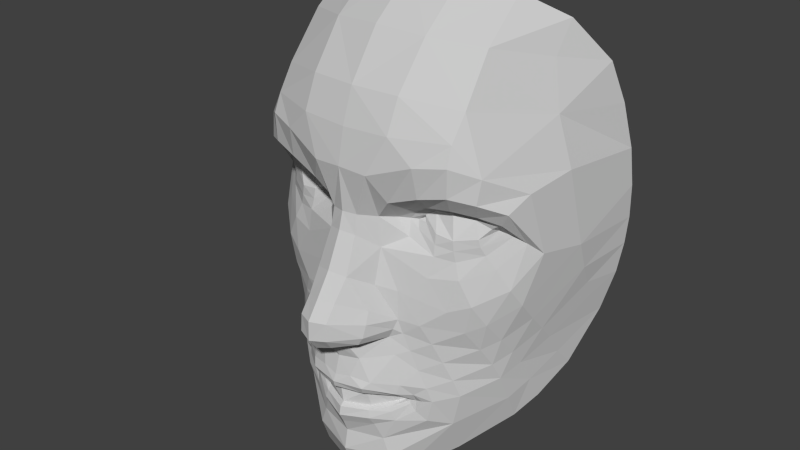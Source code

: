 # Source: face.blend  (saved by Blender 2.75.0; exported with 4.5.12 LTS)
import bpy
from mathutils import Matrix  # noqa: F401  (used for matrix-valued properties, if any)

bpy.ops.wm.read_factory_settings(use_empty=True)
scene = bpy.context.scene
scene.name = 'Scene'

# ---- collections
col_collection_1 = bpy.data.collections.new('Collection 1'); scene.collection.children.link(col_collection_1)

# ---- materials (node trees are filled in below, after node groups)
mat_06___default = bpy.data.materials.new('06 - Default')
mat_06___default.alpha_threshold = 0.0
mat_06___default.use_transparent_shadow = False
mat_06___default.diffuse_color = (0.5882, 0.5882, 0.5882, 1.0)
mat_06___default.specular_color = (0.898, 0.898, 0.898)
mat_06___default.roughness = 0.5
mat_material_001 = bpy.data.materials.new('Material.001')
mat_material_001.alpha_threshold = 0.0
mat_material_001.use_transparent_shadow = False
mat_material_001.diffuse_color = (0.64, 0.64, 0.64, 1.0)
mat_material_001.specular_color = (0.5, 0.5, 0.5)
mat_material_001.roughness = 0.5
mat_material_001.specular_intensity = 1.0

# ---- node groups
ng_auto_smooth = bpy.data.node_groups.new('Auto Smooth', 'GeometryNodeTree')
_s = ng_auto_smooth.interface.new_socket(name='Geometry', in_out='OUTPUT', socket_type='NodeSocketGeometry')
_s = ng_auto_smooth.interface.new_socket(name='Geometry', in_out='INPUT', socket_type='NodeSocketGeometry')
_s = ng_auto_smooth.interface.new_socket(name='Angle', in_out='INPUT', socket_type='NodeSocketFloat')
_s.subtype = 'ANGLE'
_s.min_value = 0.0
_s.max_value = 3.142
ng_auto_smooth.is_modifier = True
_N = ng_auto_smooth.nodes; _L = ng_auto_smooth.links
n0 = _N.new('NodeGroupOutput'); n0.name = 'Group Output'; n0.location = (480, -100)
n1 = _N.new('NodeGroupInput'); n1.name = 'Group Input'; n1.location = (-420, -300)
n2 = _N.new('NodeGroupInput'); n2.name = 'Group Input.001'; n2.location = (-60, -100)
n3 = _N.new('GeometryNodeSetShadeSmooth'); n3.name = 'Set Shade Smooth'; n3.location = (120, -100)
n3.domain = 'EDGE'
n4 = _N.new('GeometryNodeSetShadeSmooth'); n4.name = 'Set Shade Smooth.001'; n4.location = (300, -100)
n5 = _N.new('GeometryNodeInputMeshEdgeAngle'); n5.name = 'Edge Angle'; n5.location = (-420, -220)
n6 = _N.new('GeometryNodeInputEdgeSmooth'); n6.name = 'Is Edge Smooth'; n6.location = (-60, -160)
n7 = _N.new('GeometryNodeInputShadeSmooth'); n7.name = 'Is Face Smooth'; n7.location = (-240, -340)
n8 = _N.new('FunctionNodeBooleanMath'); n8.name = 'Boolean Math'; n8.location = (-60, -220)
n9 = _N.new('FunctionNodeCompare'); n9.name = 'Compare'; n9.location = (-240, -180)
n9.operation = 'LESS_EQUAL'
_L.new(n5.outputs[0], n9.inputs[0])
_L.new(n4.outputs[0], n0.inputs[0])
_L.new(n1.outputs[1], n9.inputs[1])
_L.new(n9.outputs[0], n8.inputs[0])
_L.new(n7.outputs[0], n8.inputs[1])
_L.new(n2.outputs[0], n3.inputs[0])
_L.new(n6.outputs[0], n3.inputs[1])
_L.new(n3.outputs[0], n4.inputs[0])
_L.new(n8.outputs[0], n3.inputs[2])
n0.is_active_output = True

# ---- material node trees

# ---- world
world_world = bpy.data.worlds.new('World'); scene.world = world_world
world_world.color = (0.05088, 0.05088, 0.05088)
world_world.use_sun_shadow = False
world_world.sun_shadow_jitter_overblur = 0.0
world_world.cycles.sampling_method = 'MANUAL'
world_world.cycles.sample_map_resolution = 256

# ---- meshes
me_head_001 = bpy.data.meshes.new('Head.001')
me_head_001.from_pydata([(0.1182, 0.1052, -0.5897), (0.3185, 0.3121, -0.4287), (0.3501, 0.3671, -0.3836), (0.3822, 0.4464, -0.3111), (0.1195, 0.3172, 0.6298), (0.3286, 0.4387, 0.5511), (0.2381, 0.3678, 0.6051), (0.4104, 0.53, -0.1863), (0.4293, 0.5725, 0.2308), (0.4374, 0.5792, 0.1364), (0.4383, 0.5802, 0.05378), (0.4362, 0.5724, -0.01401), (0.4289, 0.5588, -0.08916), (0.4126, 0.5495, 0.345), (0.3908, 0.5159, 0.447), (0.229, 0.2083, -0.5102), (-0.1182, 0.1052, -0.5897), (-0.3185, 0.3121, -0.4287), (-0.3501, 0.3671, -0.3836), (-0.3822, 0.4464, -0.3111), (-0.1195, 0.3172, 0.6298), (0.0, 0.2955, 0.6365), (-0.3286, 0.4387, 0.5511), (-0.2381, 0.3678, 0.6051), (-0.4104, 0.53, -0.1863), (-0.4293, 0.5725, 0.2308), (-0.4374, 0.5792, 0.1364), (-0.4383, 0.5802, 0.05378), (-0.4362, 0.5724, -0.01401), (-0.4289, 0.5588, -0.08916), (-0.4126, 0.5495, 0.345), (-0.3908, 0.5159, 0.447), (-0.229, 0.2083, -0.5102), (0.0, 0.07017, -0.6053)], [], [(11, 12, 29), (27, 10, 11), (26, 8, 9), (6, 14, 13), (14, 6, 5), (8, 21, 4), (30, 23, 20), (23, 31, 22), (20, 25, 30), (10, 27, 26), (11, 29, 28), (3, 19, 24), (1, 17, 18), (33, 16, 32), (15, 0, 33), (17, 1, 15), (19, 3, 2), (24, 12, 7), (26, 9, 10), (4, 6, 13), (8, 25, 21), (23, 30, 31), (11, 28, 27), (2, 18, 19), (15, 33, 32), (18, 2, 1), (24, 29, 12), (8, 4, 13), (20, 21, 25), (15, 32, 17), (24, 7, 3), (8, 26, 25)])
_uv = me_head_001.uv_layers.new(name='UVMap')
_uv.uv.foreach_set('vector', [0.9476, 0.3432, 0.9069, 0.2798, 0.9588, 0.3946, 0.9916, 0.4984, 0.9588, 0.3946, 0.9476, 0.3432, 1.0, 0.5611, 0.9916, 0.4984, 0.9782, 0.4416, 0.0, 0.0, 0.9974, 0.6755, 1.0, 0.5611, 0.9974, 0.6755, 0.0, 0.0, 0.0, 0.0, 0.9916, 0.4984, 0.6039, 0.942, 0.7502, 0.9184, 0.9755, 0.7776, 0.6039, 0.942, 0.5, 0.9455, 0.6039, 0.942, 0.9103, 0.7978, 0.0, 0.0, 0.5, 0.9455, 0.9974, 0.6755, 0.9755, 0.7776, 0.9588, 0.3946, 0.9916, 0.4984, 1.0, 0.5611, 0.9476, 0.3432, 0.9588, 0.3946, 0.9782, 0.4416, 0.8443, 0.1484, 0.9069, 0.2798, 0.9476, 0.3432, 0.7252, 0.06365, 0.8443, 0.1484, 0.8749, 0.197, 0.6162, 0.01041, 0.7252, 0.06365, 0.8132, 0.1182, 0.6162, 0.01041, 0.5, 0.0, 0.6162, 0.01041, 0.8443, 0.1484, 0.7252, 0.06365, 0.6162, 0.01041, 0.9069, 0.2798, 0.8443, 0.1484, 0.8132, 0.1182, 0.9476, 0.3432, 0.9069, 0.2798, 0.8749, 0.197, 1.0, 0.5611, 0.9782, 0.4416, 0.9588, 0.3946, 0.7502, 0.9184, 0.0, 0.0, 1.0, 0.5611, 0.9916, 0.4984, 0.9974, 0.6755, 0.6039, 0.942, 0.6039, 0.942, 0.9755, 0.7776, 0.9103, 0.7978, 0.9476, 0.3432, 0.9782, 0.4416, 0.9916, 0.4984, 0.8132, 0.1182, 0.8749, 0.197, 0.9069, 0.2798, 0.6162, 0.01041, 0.6162, 0.01041, 0.8132, 0.1182, 0.8749, 0.197, 0.8132, 0.1182, 0.7252, 0.06365, 0.9476, 0.3432, 0.9588, 0.3946, 0.9069, 0.2798, 0.9916, 0.4984, 0.7502, 0.9184, 1.0, 0.5611, 0.5, 0.9455, 0.6039, 0.942, 0.9974, 0.6755, 0.6162, 0.01041, 0.8132, 0.1182, 0.8443, 0.1484, 0.9476, 0.3432, 0.8749, 0.197, 0.8443, 0.1484, 0.9916, 0.4984, 1.0, 0.5611, 0.9974, 0.6755])
_ca = me_head_001.color_attributes.new('Col', 'BYTE_COLOR', 'CORNER')
_ca.data.foreach_set('color', [1.0, 1.0, 1.0, 1.0, 1.0, 1.0, 1.0, 1.0, 1.0, 1.0, 1.0, 1.0, 1.0, 1.0, 1.0, 1.0, 1.0, 1.0, 1.0, 1.0, 1.0, 1.0, 1.0, 1.0, 1.0, 1.0, 1.0, 1.0, 1.0, 1.0, 1.0, 1.0, 1.0, 1.0, 1.0, 1.0, 1.0, 1.0, 1.0, 1.0, 1.0, 1.0, 1.0, 1.0, 1.0, 1.0, 1.0, 1.0, 1.0, 1.0, 1.0, 1.0, 1.0, 1.0, 1.0, 1.0, 1.0, 1.0, 1.0, 1.0, 1.0, 1.0, 1.0, 1.0, 1.0, 1.0, 1.0, 1.0, 1.0, 1.0, 1.0, 1.0, 1.0, 1.0, 1.0, 1.0, 1.0, 1.0, 1.0, 1.0, 1.0, 1.0, 1.0, 1.0, 1.0, 1.0, 1.0, 1.0, 1.0, 1.0, 1.0, 1.0, 1.0, 1.0, 1.0, 1.0, 1.0, 1.0, 1.0, 1.0, 1.0, 1.0, 1.0, 1.0, 1.0, 1.0, 1.0, 1.0, 1.0, 1.0, 1.0, 1.0, 1.0, 1.0, 1.0, 1.0, 1.0, 1.0, 1.0, 1.0, 1.0, 1.0, 1.0, 1.0, 1.0, 1.0, 1.0, 1.0, 1.0, 1.0, 1.0, 1.0, 1.0, 1.0, 1.0, 1.0, 1.0, 1.0, 1.0, 1.0, 1.0, 1.0, 1.0, 1.0, 1.0, 1.0, 1.0, 1.0, 1.0, 1.0, 1.0, 1.0, 1.0, 1.0, 1.0, 1.0, 1.0, 1.0, 1.0, 1.0, 1.0, 1.0, 1.0, 1.0, 1.0, 1.0, 1.0, 1.0, 1.0, 1.0, 1.0, 1.0, 1.0, 1.0, 1.0, 1.0, 1.0, 1.0, 1.0, 1.0, 1.0, 1.0, 1.0, 1.0, 1.0, 1.0, 1.0, 1.0, 1.0, 1.0, 1.0, 1.0, 1.0, 1.0, 1.0, 1.0, 1.0, 1.0, 1.0, 1.0, 1.0, 1.0, 1.0, 1.0, 1.0, 1.0, 1.0, 1.0, 1.0, 1.0, 1.0, 1.0, 1.0, 1.0, 1.0, 1.0, 1.0, 1.0, 1.0, 1.0, 1.0, 1.0, 1.0, 1.0, 1.0, 1.0, 1.0, 1.0, 1.0, 1.0, 1.0, 1.0, 1.0, 1.0, 1.0, 1.0, 1.0, 1.0, 1.0, 1.0, 1.0, 1.0, 1.0, 1.0, 1.0, 1.0, 1.0, 1.0, 1.0, 1.0, 1.0, 1.0, 1.0, 1.0, 1.0, 1.0, 1.0, 1.0, 1.0, 1.0, 1.0, 1.0, 1.0, 1.0, 1.0, 1.0, 1.0, 1.0, 1.0, 1.0, 1.0, 1.0, 1.0, 1.0, 1.0, 1.0, 1.0, 1.0, 1.0, 1.0, 1.0, 1.0, 1.0, 1.0, 1.0, 1.0, 1.0, 1.0, 1.0, 1.0, 1.0, 1.0, 1.0, 1.0, 1.0, 1.0, 1.0, 1.0, 1.0, 1.0, 1.0, 1.0, 1.0, 1.0, 1.0, 1.0, 1.0, 1.0, 1.0, 1.0, 1.0, 1.0, 1.0, 1.0, 1.0, 1.0, 1.0, 1.0, 1.0, 1.0, 1.0, 1.0, 1.0, 1.0, 1.0, 1.0, 1.0, 1.0, 1.0, 1.0, 1.0, 1.0, 1.0, 1.0, 1.0, 1.0, 1.0, 1.0, 1.0, 1.0, 1.0, 1.0, 1.0, 1.0, 1.0, 1.0, 1.0, 1.0, 1.0, 1.0, 1.0, 1.0, 1.0, 1.0, 1.0, 1.0, 1.0, 1.0, 1.0, 1.0, 1.0, 1.0, 1.0, 1.0, 1.0, 1.0, 1.0, 1.0, 1.0, 1.0, 1.0, 1.0, 1.0, 1.0, 1.0, 1.0, 1.0, 1.0, 1.0, 1.0, 1.0, 1.0, 1.0, 1.0])
me_head_001.materials.append(mat_06___default)
me_head_001.use_remesh_preserve_volume = False
me_head_001.use_remesh_preserve_attributes = False
me_head_001.use_mirror_vertex_groups = False
me_head_001.update()
me_plane = bpy.data.meshes.new('Plane')
me_plane.from_pydata([(0.3097, 0.2225, 0.1162), (0.1422, 0.1754, 0.1135), (0.3052, 0.2018, 0.1258), (0.2322, 0.1574, 0.1568), (0.2297, 0.1619, 0.0869), (0.1831, 0.1599, 0.148), (0.1857, 0.1567, 0.09272), (0.1514, 0.1625, 0.1273), (0.1511, 0.1652, 0.1068), (0.2797, 0.1889, 0.09599), (0.2772, 0.181, 0.1459), (0.1482, 0.1247, -0.3458), (0.1219, 0.09275, -0.3365), (0.1066, 0.09434, -0.3661), (0.0665, 0.0492, -0.3302), (0.0663, 0.06757, -0.3813), (0.0, 0.03031, -0.3293), (0.0, 0.03881, -0.3829), (0.1419, 0.1205, -0.3524), (0.1411, 0.1134, -0.342)], [], [(4, 9, 10), (4, 3, 5), (6, 5, 7), (9, 0, 2), (1, 8, 7), (18, 19, 12), (13, 12, 14), (17, 15, 14), (18, 11, 19), (18, 12, 13), (15, 13, 14), (16, 17, 14), (10, 9, 2), (3, 4, 10), (6, 4, 5), (8, 6, 7)])
me_plane.use_remesh_preserve_volume = False
me_plane.use_remesh_preserve_attributes = False
me_plane.use_mirror_vertex_groups = False
me_plane.update()
me_head = bpy.data.meshes.new('Head')
me_head.from_pydata([(3.4e-09, -0.03923, -0.05952), (0.03815, -0.02312, -0.06365), (0.03849, -0.05281, -0.1046), (1.712e-09, -0.06995, -0.1035), (0.09298, 0.02114, -0.1199), (5.531e-09, 7.614e-09, 1.523e-08), (0.03853, -0.05611, -0.149), (1.035e-09, -0.07161, -0.1535), (1.49e-09, -0.04713, -0.1848), (0.03386, -0.03478, -0.1775), (0.08027, 0.007969, -0.1711), (0.0915, 0.01108, -0.1514), (2.669e-09, -0.01097, -0.1953), (0.01467, -0.009363, -0.1903), (3.479e-09, 0.01697, -0.2085), (0.03079, 0.0237, -0.201), (0.04243, 0.0141, -0.008568), (0.07683, 0.07184, -0.0414), (0.1212, 0.1007, -0.05466), (0.2343, 0.1383, -0.08553), (0.2219, 0.1442, -0.2308), (0.2906, 0.1963, -0.1915), (0.3065, 0.2255, -0.2407), (0.1761, 0.1131, -0.1329), (0.1349, 0.102, -0.1632), (0.1935, 0.1192, -0.3033), (0.173, 0.1134, -0.2579), (0.242, 0.1579, -0.2794), (0.2683, 0.1633, -0.1395), (0.2002, 0.1286, -0.1803), (0.1532, 0.1068, -0.2071), (0.316, 0.2482, -0.2869), (0.2565, 0.1701, -0.3244), (0.2062, 0.1266, -0.3399), (0.1942, 0.1226, -0.398), (0.2384, 0.1678, -0.4121), (0.1529, 0.1108, -0.3605), (0.166, 0.1165, -0.3478), (0.1568, 0.1003, -0.3375), (0.1679, 0.1115, -0.3756), (0.07556, 0.02149, -0.3043), (-0.0002223, 0.005393, -0.3067), (0.1389, 0.07301, -0.3195), (0.1419, 0.1205, -0.3524), (0.1482, 0.1247, -0.3458), (0.1541, 0.1184, -0.346), (0.1411, 0.1134, -0.342), (0.1494, 0.1046, -0.3394), (0.1474, 0.1142, -0.3538), (0.06631, 0.06757, -0.3813), (0.1325, 0.07901, -0.3287), (0.1219, 0.09275, -0.3365), (0.1813, 0.1171, -0.3445), (0.1675, 0.1033, -0.3243), (0.07724, 0.06353, -0.4293), (0.1441, 0.07972, -0.2947), (0.116, 0.08127, -0.385), (0.0726, 0.02867, -0.321), (6.775e-10, 0.008766, -0.3211), (0.08932, 0.0363, -0.2892), (0.0665, 0.0492, -0.3302), (1.281e-09, 0.03031, -0.3293), (1.669e-09, 0.01367, -0.2889), (0.125, 0.0862, -0.2197), (0.05536, 0.0376, -0.2347), (3.173e-09, 0.02751, -0.2425), (0.1074, 0.0861, -0.1759), (0.1186, 0.08671, -0.1511), (0.1182, 0.1052, -0.5897), (0.3185, 0.3121, -0.4287), (0.3208, 0.2788, -0.3585), (0.3501, 0.3671, -0.3836), (0.3452, 0.332, -0.3205), (0.3822, 0.4464, -0.3111), (0.3749, 0.4023, -0.2628), (0.1195, 0.3172, 0.6298), (-1.496e-08, 0.2955, 0.6365), (0.3286, 0.4387, 0.5511), (0.2381, 0.3678, 0.6051), (0.4104, 0.53, -0.1863), (0.3968, 0.3646, 0.2382), (0.4293, 0.5725, 0.2308), (0.4374, 0.5792, 0.1364), (0.4383, 0.5802, 0.05378), (0.4087, 0.4789, -0.1254), (0.4097, 0.4557, -0.08167), (0.4362, 0.5724, -0.01401), (0.4289, 0.5588, -0.08916), (0.4126, 0.5495, 0.345), (0.3253, 0.3885, 0.4758), (0.3908, 0.5159, 0.447), (0.229, 0.2083, -0.5102), (0.09584, 0.0751, -0.4704), (0.1384, 0.1568, 0.1366), (0.1102, 0.16, 0.1075), (0.1363, 0.1573, 0.08889), (0.1861, 0.1517, 0.06724), (0.2323, 0.161, 0.06182), (0.2843, 0.1906, 0.07763), (0.3215, 0.231, 0.1103), (0.3184, 0.2049, 0.1346), (0.2335, 0.156, 0.1701), (0.08922, 0.1424, 0.1102), (0.122, 0.1284, 0.1457), (0.1201, 0.1434, 0.06988), (0.1891, 0.145, 0.04055), (0.2381, 0.1622, 0.0356), (0.2947, 0.1978, 0.05669), (0.3367, 0.2433, 0.1024), (0.3318, 0.2005, 0.1421), (0.2398, 0.1341, 0.174), (0.1514, 0.1625, 0.1273), (0.1288, 0.1678, 0.1081), (0.1511, 0.1652, 0.1068), (0.1857, 0.1567, 0.09272), (0.2297, 0.1619, 0.0869), (0.2797, 0.1889, 0.09599), (0.3097, 0.2225, 0.1162), (0.3052, 0.2018, 0.1258), (0.2322, 0.1574, 0.1568), (0.1422, 0.1754, 0.1135), (0.06559, 0.101, 0.1195), (0.1087, 0.08099, 0.1725), (0.1832, 0.1295, -0.01051), (0.2538, 0.1545, -0.003445), (0.3189, 0.207, 0.02742), (0.3622, 0.2591, 0.0862), (0.3523, 0.1931, 0.1768), (0.2523, 0.1046, 0.217), (0.03619, 0.05285, 0.08164), (0.03409, 0.06244, 0.1289), (0.07497, 0.09676, 0.04581), (0.07284, 0.04767, 0.2393), (0.2539, 0.1017, 0.288), (7.55e-09, 0.04032, 0.08837), (7.952e-09, 0.05193, 0.1313), (6.554e-09, 0.04321, 0.2437), (0.2511, 0.12, 0.3352), (0.1189, 0.06785, 0.3357), (5.598e-09, 0.06122, 0.3326), (0.12, 0.1039, 0.4175), (0.1235, 0.1888, 0.5276), (0.2449, 0.2501, 0.5119), (0.2533, 0.163, 0.3979), (0.3564, 0.3653, 0.3587), (-1.496e-08, 0.09193, 0.4192), (-1.496e-08, 0.1736, 0.5359), (0.3701, 0.2486, 0.2128), (0.3888, 0.2879, 0.05843), (0.3496, 0.2205, -0.02266), (0.285, 0.1628, -0.06441), (0.309, 0.1913, -0.1166), (0.3245, 0.2308, -0.1683), (0.3338, 0.266, -0.2148), (0.3385, 0.2954, -0.2569), (0.3632, 0.2512, -0.06963), (0.3705, 0.3317, -0.1653), (0.3719, 0.3637, -0.2045), (0.367, 0.2932, -0.1213), (0.4166, 0.3992, 0.04559), (0.4146, 0.4276, -0.02746), (0.111, 0.08619, -0.3732), (0.06772, 0.05554, -0.3893), (0.1136, 0.07705, -0.5194), (0.1066, 0.09434, -0.3661), (0.07113, 0.05058, -0.4087), (2.191e-10, 0.03881, -0.3829), (-3.393e-10, 0.02709, -0.392), (-1.297e-09, 0.03551, -0.4403), (-3.271e-09, 0.03931, -0.5273), (-4.417e-09, 0.07017, -0.6053), (-1.814e-09, 0.04961, -0.4751), (0.1831, 0.1599, 0.148), (0.1823, 0.1564, 0.16), (0.1852, 0.08847, 0.2017), (0.1813, 0.1314, 0.1643), (0.2905, 0.1671, 0.1615), (0.2798, 0.1795, 0.1583), (0.3045, 0.1411, 0.2032), (0.2772, 0.181, 0.1459), (0.3099, 0.1506, 0.263), (0.1795, 0.07489, 0.2777), (0.1266, 0.08467, -0.4083), (-1.022e-09, 0.02269, -0.4152), (0.04027, 0.02056, -0.282), (0.08798, 0.03624, -0.09029), (0.125, 0.09647, -0.1272)], [], [(1, 0, 3), (3, 2, 1), (129, 134, 5), (5, 16, 129), (131, 129, 16), (16, 17, 131), (2, 3, 7), (7, 6, 2), (2, 6, 11), (11, 4, 2), (7, 8, 9), (9, 6, 7), (6, 9, 10), (10, 11, 6), (13, 9, 8), (8, 12, 13), (15, 13, 12), (12, 14, 15), (10, 9, 13), (13, 15, 10), (5, 0, 1), (1, 16, 5), (18, 131, 17), (123, 131, 18), (19, 123, 18), (18, 23, 19), (20, 27, 22), (22, 21, 20), (26, 25, 27), (27, 20, 26), (21, 28, 29), (29, 20, 21), (20, 29, 30), (30, 26, 20), (31, 22, 27), (27, 32, 31), (32, 27, 25), (25, 33, 32), (70, 31, 32), (32, 35, 70), (35, 32, 33), (33, 34, 35), (42, 38, 53, 55), (54, 168, 171, 92), (54, 92, 182), (36, 56, 182, 39), (42, 55, 59, 40), (37, 52, 53, 38), (48, 36, 37, 45), (44, 43, 48, 45), (51, 46, 47, 50), (47, 46, 44, 45), (50, 42, 40, 57), (47, 38, 42, 50), (45, 37, 38, 47), (51, 50, 57, 60), (37, 36, 39, 52), (57, 40, 41, 58), (60, 57, 58, 61), (39, 34, 33), (33, 52, 39), (53, 52, 33), (33, 25, 53), (55, 53, 25), (25, 26, 55), (26, 30, 63), (63, 55, 26), (64, 59, 63), (59, 55, 63), (41, 40, 184), (41, 184, 62), (66, 63, 30), (30, 24, 66), (64, 63, 66), (66, 15, 64), (14, 65, 64), (64, 15, 14), (24, 30, 29), (29, 23, 24), (23, 29, 28), (28, 19, 23), (66, 11, 10), (10, 15, 66), (67, 66, 24), (169, 163, 92, 171), (62, 184, 65), (91, 69, 70), (70, 35, 91), (69, 71, 72), (72, 70, 69), (73, 74, 72), (72, 71, 73), (82, 81, 80), (80, 159, 82), (83, 82, 159), (159, 160, 83), (85, 84, 87), (87, 86, 85), (74, 73, 79), (144, 80, 81), (81, 88, 144), (144, 88, 90), (90, 89, 144), (92, 34, 182), (11, 67, 4), (66, 67, 11), (40, 59, 184), (35, 163, 68), (68, 91, 35), (93, 103, 102), (102, 94, 93), (105, 96, 95), (95, 104, 105), (97, 96, 105), (105, 106, 97), (98, 107, 108), (108, 99, 98), (99, 108, 109), (109, 100, 99), (144, 180, 80), (111, 93, 94), (94, 112, 111), (96, 114, 113), (113, 95, 96), (115, 114, 96), (96, 97, 115), (117, 116, 98), (98, 99, 117), (111, 112, 120), (101, 173, 172, 119), (128, 174, 175, 110), (94, 102, 104), (104, 95, 94), (112, 94, 95), (95, 113, 112), (107, 98, 97), (97, 106, 107), (98, 116, 115), (115, 97, 98), (173, 93, 111, 172), (101, 110, 175, 173), (102, 103, 122), (122, 121, 102), (105, 104, 131), (131, 123, 105), (106, 105, 123), (123, 124, 106), (108, 107, 125), (125, 126, 108), (109, 108, 126), (126, 127, 109), (173, 175, 103, 93), (128, 178, 180, 133), (104, 102, 121), (121, 131, 104), (107, 106, 124), (124, 125, 107), (130, 129, 131), (131, 121, 130), (132, 130, 121), (121, 122, 132), (178, 127, 147, 180), (147, 80, 180), (135, 134, 129), (129, 130, 135), (136, 135, 130), (130, 132, 136), (137, 143, 140), (140, 138, 137), (180, 144, 143), (143, 137, 180), (138, 140, 145), (145, 139, 138), (141, 140, 143), (143, 142, 141), (142, 143, 144), (144, 89, 142), (145, 140, 141), (141, 146, 145), (77, 78, 142), (89, 77, 142), (76, 146, 141), (141, 75, 76), (127, 126, 148), (148, 147, 127), (149, 148, 126), (126, 125, 149), (150, 149, 125), (125, 124, 150), (19, 150, 124), (124, 123, 19), (150, 19, 28), (28, 151, 150), (152, 21, 22), (22, 153, 152), (151, 28, 21), (21, 152, 151), (153, 22, 31), (31, 154, 153), (31, 70, 72), (72, 154, 31), (149, 150, 151), (151, 155, 149), (158, 152, 153), (153, 156, 158), (155, 151, 152), (152, 158, 155), (156, 153, 154), (154, 157, 156), (154, 72, 74), (74, 157, 154), (148, 149, 155), (155, 159, 148), (160, 158, 156), (156, 85, 160), (159, 155, 158), (158, 160, 159), (85, 156, 157), (157, 84, 85), (157, 74, 79), (79, 84, 157), (147, 148, 159), (159, 80, 147), (100, 118, 117), (117, 99, 100), (186, 17, 185), (160, 85, 86), (86, 83, 160), (141, 142, 78), (78, 75, 141), (89, 90, 77), (36, 48, 161, 56), (35, 34, 92), (92, 163, 35), (64, 184, 59), (184, 64, 65), (120, 112, 113), (138, 139, 136), (136, 132, 138), (138, 132, 181), (122, 174, 181, 132), (174, 122, 103, 175), (127, 178, 176, 109), (176, 177, 100, 109), (179, 118, 100, 177), (178, 128, 110, 176), (110, 101, 177, 176), (119, 179, 177, 101), (138, 181, 137), (133, 180, 137), (133, 137, 181), (174, 128, 133, 181), (34, 39, 182), (84, 79, 87), (43, 164, 161, 48), (170, 68, 163, 169), (185, 1, 2), (2, 4, 185), (16, 1, 185), (185, 17, 16), (17, 186, 18), (23, 18, 186), (186, 24, 23), (165, 54, 182, 56), (162, 165, 56, 161), (165, 183, 168, 54), (183, 165, 162, 167), (167, 162, 49, 166), (24, 186, 67), (4, 67, 186), (186, 185, 4), (162, 161, 164, 49)])
_uv = me_head.uv_layers.new(name='UVMap')
_uv.uv.foreach_set('vector', [0.5375, 0.3626, 0.5, 0.3654, 0.5, 0.3359, 0.5, 0.3359, 0.5379, 0.3352, 0.5375, 0.3626, 0.5356, 0.4599, 0.5, 0.4644, 0.5, 0.4052, 0.5, 0.4052, 0.5417, 0.3995, 0.5356, 0.4599, 0.5869, 0.4381, 0.5356, 0.4599, 0.5417, 0.3995, 0.5417, 0.3995, 0.5887, 0.3775, 0.5869, 0.4381, 0.5379, 0.3352, 0.5, 0.3359, 0.5, 0.3024, 0.5, 0.3024, 0.5379, 0.3055, 0.5379, 0.3352, 0.5379, 0.3352, 0.5379, 0.3055, 0.59, 0.3039, 0.59, 0.3039, 0.5914, 0.325, 0.5379, 0.3352, 0.5, 0.3024, 0.5, 0.2815, 0.5333, 0.2864, 0.5333, 0.2864, 0.5379, 0.3055, 0.5, 0.3024, 0.5379, 0.3055, 0.5333, 0.2864, 0.5789, 0.2907, 0.5789, 0.2907, 0.59, 0.3039, 0.5379, 0.3055, 0.5144, 0.2778, 0.5333, 0.2864, 0.5, 0.2815, 0.5, 0.2815, 0.5, 0.2745, 0.5144, 0.2778, 0.5303, 0.2707, 0.5144, 0.2778, 0.5, 0.2745, 0.5, 0.2745, 0.5, 0.2657, 0.5303, 0.2707, 0.5333, 0.2864, 0.5144, 0.2778, 0.0, 0.0, 0.5303, 0.2707, 0.5789, 0.2907, 0.0, 0.0, 0.5, 0.4052, 0.5, 0.3654, 0.5375, 0.3626, 0.5375, 0.3626, 0.5417, 0.3995, 0.5, 0.4052, 0.5869, 0.4381, 0.5887, 0.3775, 0.6471, 0.3413, 0.6925, 0.401, 0.5869, 0.4381, 0.0, 0.0, 0.7357, 0.3476, 0.6925, 0.401, 0.6471, 0.3413, 0.6471, 0.3413, 0.6732, 0.3162, 0.7357, 0.3476, 0.7182, 0.2507, 0.738, 0.2182, 0.8014, 0.244, 0.8014, 0.244, 0.7858, 0.277, 0.7182, 0.2507, 0.6701, 0.2325, 0.6903, 0.2022, 0.738, 0.2182, 0.738, 0.2182, 0.7182, 0.2507, 0.6701, 0.2325, 0.7858, 0.277, 0.7639, 0.3118, 0.6968, 0.2845, 0.6968, 0.2845, 0.7182, 0.2507, 0.7858, 0.277, 0.7182, 0.2507, 0.6968, 0.2845, 0.6506, 0.2665, 0.6506, 0.2665, 0.6701, 0.2325, 0.7182, 0.2507, 0.8108, 0.2131, 0.8014, 0.244, 0.738, 0.2182, 0.738, 0.2182, 0.7522, 0.188, 0.8108, 0.2131, 0.7522, 0.188, 0.738, 0.2182, 0.6903, 0.2022, 0.6903, 0.2022, 0.7028, 0.1777, 0.7522, 0.188, 0.8154, 0.1652, 0.8108, 0.2131, 0.7522, 0.188, 0.7522, 0.188, 0.7345, 0.1294, 0.8154, 0.1652, 0.7345, 0.1294, 0.7522, 0.188, 0.7028, 0.1777, 0.7028, 0.1777, 0.691, 0.1387, 0.7345, 0.1294, 0.6393, 0.1891, 0.6537, 0.1784, 0.6647, 0.1881, 0.6417, 0.2079, 0.555, 0.1174, 0.5, 0.1105, 0.5, 0.08714, 0.5943, 0.09032, 0.555, 0.1174, 0.5943, 0.09032, 0.6134, 0.1303, 0.6544, 0.1646, 0.6218, 0.1498, 0.6134, 0.1303, 0.6651, 0.1538, 0.6393, 0.1891, 0.6417, 0.2079, 0.5691, 0.2178, 0.5743, 0.2015, 0.6633, 0.1724, 0.6783, 0.1746, 0.6647, 0.1881, 0.6537, 0.1784, 0.649, 0.1691, 0.6544, 0.1646, 0.6633, 0.1724, 0.6516, 0.1736, 0.6458, 0.1737, 0.6435, 0.17, 0.649, 0.1691, 0.6516, 0.1736, 0.6226, 0.1778, 0.6383, 0.1754, 0.6463, 0.1771, 0.633, 0.1829, 0.6463, 0.1771, 0.6383, 0.1754, 0.6458, 0.1737, 0.6516, 0.1736, 0.633, 0.1829, 0.6393, 0.1891, 0.5743, 0.2015, 0.5714, 0.1903, 0.6463, 0.1771, 0.6537, 0.1784, 0.6393, 0.1891, 0.633, 0.1829, 0.6516, 0.1736, 0.6633, 0.1724, 0.6537, 0.1784, 0.6463, 0.1771, 0.6226, 0.1778, 0.633, 0.1829, 0.5714, 0.1903, 0.5654, 0.1842, 0.6633, 0.1724, 0.6544, 0.1646, 0.6651, 0.1538, 0.6783, 0.1746, 0.5714, 0.1903, 0.5743, 0.2015, 0.5, 0.1997, 0.5, 0.1871, 0.5654, 0.1842, 0.5714, 0.1903, 0.5, 0.1871, 0.5, 0.1848, 0.6651, 0.1538, 0.691, 0.1387, 0.7028, 0.1777, 0.7028, 0.1777, 0.6783, 0.1746, 0.6651, 0.1538, 0.6647, 0.1881, 0.6783, 0.1746, 0.7028, 0.1777, 0.7028, 0.1777, 0.6903, 0.2022, 0.6647, 0.1881, 0.6417, 0.2079, 0.6647, 0.1881, 0.6903, 0.2022, 0.6903, 0.2022, 0.6701, 0.2325, 0.6417, 0.2079, 0.6701, 0.2325, 0.6506, 0.2665, 0.6229, 0.2581, 0.6229, 0.2581, 0.6417, 0.2079, 0.6701, 0.2325, 0.5544, 0.2481, 0.5544, 0.2481, 0.6229, 0.2581, 0.0, 0.0, 0.6417, 0.2079, 0.6229, 0.2581, 0.5, 0.1997, 0.5743, 0.2015, 0.5366, 0.215, 0.5, 0.1997, 0.5366, 0.215, 0.5, 0.2118, 0.6056, 0.2875, 0.6229, 0.2581, 0.6506, 0.2665, 0.6506, 0.2665, 0.6327, 0.296, 0.6056, 0.2875, 0.5544, 0.2481, 0.6229, 0.2581, 0.6056, 0.2875, 0.6056, 0.2875, 0.5303, 0.2707, 0.5544, 0.2481, 0.5, 0.2657, 0.5, 0.2429, 0.5544, 0.2481, 0.5544, 0.2481, 0.5303, 0.2707, 0.5, 0.2657, 0.6327, 0.296, 0.6506, 0.2665, 0.6968, 0.2845, 0.6968, 0.2845, 0.6732, 0.3162, 0.6327, 0.296, 0.6732, 0.3162, 0.6968, 0.2845, 0.7639, 0.3118, 0.7639, 0.3118, 0.7357, 0.3476, 0.6732, 0.3162, 0.6056, 0.2875, 0.59, 0.3039, 0.5789, 0.2907, 0.5789, 0.2907, 0.5303, 0.2707, 0.6056, 0.2875, 0.6221, 0.3064, 0.6056, 0.2875, 0.6327, 0.296, 0.5, 0.05219, 0.6117, 0.05748, 0.5943, 0.09032, 0.5, 0.08714, 0.0, 0.0, 0.5366, 0.215, 0.5, 0.2429, 0.7252, 0.06365, 0.8132, 0.1182, 0.8154, 0.1652, 0.8154, 0.1652, 0.7345, 0.1294, 0.7252, 0.06365, 0.8132, 0.1182, 0.8443, 0.1484, 0.8395, 0.1906, 0.8395, 0.1906, 0.8154, 0.1652, 0.8132, 0.1182, 0.8749, 0.197, 0.8657, 0.2293, 0.8395, 0.1906, 0.8395, 0.1906, 0.8443, 0.1484, 0.8749, 0.197, 0.9916, 0.4984, 1.0, 0.5611, 0.933, 0.5679, 0.933, 0.5679, 0.9402, 0.4357, 0.9916, 0.4984, 0.9782, 0.4416, 0.9916, 0.4984, 0.9402, 0.4357, 0.9402, 0.4357, 0.9328, 0.3871, 0.9782, 0.4416, 0.9216, 0.3506, 0.9116, 0.3209, 0.9476, 0.3432, 0.9476, 0.3432, 0.9588, 0.3946, 0.9216, 0.3506, 0.8657, 0.2293, 0.8749, 0.197, 0.9069, 0.2798, 0.92, 0.6989, 0.933, 0.5679, 1.0, 0.5611, 1.0, 0.5611, 0.9974, 0.6755, 0.92, 0.6989, 0.92, 0.6989, 0.9974, 0.6755, 0.9755, 0.7776, 0.9755, 0.7776, 0.9103, 0.7978, 0.92, 0.6989, 0.5943, 0.09032, 0.691, 0.1387, 0.6134, 0.1303, 0.0, 0.0, 0.5914, 0.325, 0.59, 0.3039, 0.6221, 0.3064, 0.0, 0.0, 0.6056, 0.2875, 0.5743, 0.2015, 0.5691, 0.2178, 0.5366, 0.215, 0.7345, 0.1294, 0.6117, 0.05748, 0.6162, 0.01041, 0.6162, 0.01041, 0.7252, 0.06365, 0.7345, 0.1294, 0.626, 0.4949, 0.6197, 0.5023, 0.5877, 0.4793, 0.5877, 0.4793, 0.6047, 0.4768, 0.626, 0.4949, 0.6862, 0.4336, 0.6837, 0.4523, 0.625, 0.4638, 0.625, 0.4638, 0.618, 0.4525, 0.6862, 0.4336, 0.7314, 0.4501, 0.6837, 0.4523, 0.6862, 0.4336, 0.6862, 0.4336, 0.735, 0.4308, 0.7314, 0.4501, 0.7881, 0.4625, 0.7957, 0.4466, 0.8335, 0.4748, 0.8335, 0.4748, 0.8198, 0.4815, 0.7881, 0.4625, 0.8198, 0.4815, 0.8335, 0.4748, 0.8268, 0.5037, 0.8268, 0.5037, 0.8134, 0.5012, 0.8198, 0.4815, 0.92, 0.6989, 0.8048, 0.5814, 0.933, 0.5679, 0.6324, 0.4882, 0.626, 0.4949, 0.6047, 0.4768, 0.6047, 0.4768, 0.6171, 0.4754, 0.6324, 0.4882, 0.6837, 0.4523, 0.6835, 0.4691, 0.6321, 0.4734, 0.6321, 0.4734, 0.625, 0.4638, 0.6837, 0.4523, 0.7292, 0.4669, 0.6835, 0.4691, 0.6837, 0.4523, 0.6837, 0.4523, 0.7314, 0.4501, 0.7292, 0.4669, 0.8087, 0.4866, 0.7821, 0.4756, 0.7881, 0.4625, 0.7881, 0.4625, 0.8198, 0.4815, 0.8087, 0.4866, 0.6324, 0.4882, 0.6171, 0.4754, 0.6277, 0.4782, 0.7268, 0.5187, 0.6794, 0.5075, 0.6801, 0.4993, 0.7255, 0.5099, 0.7481, 0.5508, 0.6821, 0.5406, 0.6786, 0.5123, 0.7341, 0.5217, 0.6047, 0.4768, 0.5877, 0.4793, 0.618, 0.4525, 0.618, 0.4525, 0.625, 0.4638, 0.6047, 0.4768, 0.6171, 0.4754, 0.6047, 0.4768, 0.625, 0.4638, 0.625, 0.4638, 0.6321, 0.4734, 0.6171, 0.4754, 0.7957, 0.4466, 0.7881, 0.4625, 0.7314, 0.4501, 0.7314, 0.4501, 0.735, 0.4308, 0.7957, 0.4466, 0.7881, 0.4625, 0.7821, 0.4756, 0.7292, 0.4669, 0.7292, 0.4669, 0.7314, 0.4501, 0.7881, 0.4625, 0.6794, 0.5075, 0.626, 0.4949, 0.6324, 0.4882, 0.6801, 0.4993, 0.7268, 0.5187, 0.7341, 0.5217, 0.6786, 0.5123, 0.6794, 0.5075, 0.5877, 0.4793, 0.6197, 0.5023, 0.6069, 0.5209, 0.6069, 0.5209, 0.5645, 0.4853, 0.5877, 0.4793, 0.6862, 0.4336, 0.618, 0.4525, 0.5869, 0.4381, 0.5869, 0.4381, 0.6925, 0.401, 0.6862, 0.4336, 0.735, 0.4308, 0.6862, 0.4336, 0.6925, 0.401, 0.6925, 0.401, 0.7496, 0.4035, 0.735, 0.4308, 0.8335, 0.4748, 0.7957, 0.4466, 0.8141, 0.4242, 0.8141, 0.4242, 0.8598, 0.4635, 0.8335, 0.4748, 0.8268, 0.5037, 0.8335, 0.4748, 0.8598, 0.4635, 0.8598, 0.4635, 0.858, 0.522, 0.8268, 0.5037, 0.6794, 0.5075, 0.6786, 0.5123, 0.6197, 0.5023, 0.626, 0.4949, 0.7481, 0.5508, 0.7992, 0.5415, 0.8048, 0.5814, 0.7497, 0.5981, 0.618, 0.4525, 0.5877, 0.4793, 0.5645, 0.4853, 0.5645, 0.4853, 0.5869, 0.4381, 0.618, 0.4525, 0.7957, 0.4466, 0.735, 0.4308, 0.7496, 0.4035, 0.7496, 0.4035, 0.8141, 0.4242, 0.7957, 0.4466, 0.5335, 0.4915, 0.5356, 0.4599, 0.5869, 0.4381, 0.5869, 0.4381, 0.5645, 0.4853, 0.5335, 0.4915, 0.5716, 0.5654, 0.5335, 0.4915, 0.5645, 0.4853, 0.5645, 0.4853, 0.6069, 0.5209, 0.5716, 0.5654, 0.7992, 0.5415, 0.858, 0.522, 0.8831, 0.5514, 0.8048, 0.5814, 0.8831, 0.5514, 0.933, 0.5679, 0.8048, 0.5814, 0.5, 0.4931, 0.5, 0.4644, 0.5356, 0.4599, 0.5356, 0.4599, 0.5335, 0.4915, 0.5, 0.4931, 0.5, 0.5684, 0.5, 0.4931, 0.5335, 0.4915, 0.5335, 0.4915, 0.5716, 0.5654, 0.5, 0.5684, 0.7512, 0.6445, 0.7536, 0.727, 0.6012, 0.7307, 0.6012, 0.7307, 0.6003, 0.6382, 0.7512, 0.6445, 0.92, 0.6989, 0.7536, 0.727, 0.0, 0.0, 0.7512, 0.6445, 0.8048, 0.5814, 0.0, 0.0, 0.6003, 0.6382, 0.6012, 0.7307, 0.5, 0.7313, 0.5, 0.7313, 0.5, 0.6358, 0.6003, 0.6382, 0.6056, 0.8503, 0.6012, 0.7307, 0.7536, 0.727, 0.7536, 0.727, 0.7526, 0.8354, 0.6056, 0.8503, 0.7526, 0.8354, 0.7536, 0.727, 0.92, 0.6989, 0.92, 0.6989, 0.9103, 0.7978, 0.7526, 0.8354, 0.5, 0.7313, 0.6012, 0.7307, 0.6056, 0.8503, 0.6056, 0.8503, 0.5, 0.8556, 0.5, 0.7313, 0.0, 0.0, 0.0, 0.0, 0.7526, 0.8354, 0.9103, 0.7978, 0.0, 0.0, 0.9103, 0.7978, 0.5, 0.9455, 0.5, 0.8556, 0.6056, 0.8503, 0.6056, 0.8503, 0.6039, 0.942, 0.5, 0.9455, 0.858, 0.522, 0.8598, 0.4635, 0.8941, 0.4445, 0.8941, 0.4445, 0.8831, 0.5514, 0.858, 0.522, 0.8446, 0.3902, 0.8941, 0.4445, 0.8598, 0.4635, 0.8598, 0.4635, 0.8141, 0.4242, 0.8446, 0.3902, 0.7803, 0.3623, 0.8446, 0.3902, 0.8141, 0.4242, 0.8141, 0.4242, 0.7496, 0.4035, 0.7803, 0.3623, 0.7357, 0.3476, 0.7803, 0.3623, 0.7496, 0.4035, 0.7496, 0.4035, 0.6925, 0.401, 0.7357, 0.3476, 0.7803, 0.3623, 0.7357, 0.3476, 0.7639, 0.3118, 0.7639, 0.3118, 0.8039, 0.3272, 0.7803, 0.3623, 0.8191, 0.2925, 0.7858, 0.277, 0.8014, 0.244, 0.8014, 0.244, 0.8283, 0.2614, 0.8191, 0.2925, 0.8039, 0.3272, 0.7639, 0.3118, 0.7858, 0.277, 0.7858, 0.277, 0.8191, 0.2925, 0.8039, 0.3272, 0.8283, 0.2614, 0.8014, 0.244, 0.8108, 0.2131, 0.8108, 0.2131, 0.8329, 0.2332, 0.8283, 0.2614, 0.8108, 0.2131, 0.8154, 0.1652, 0.8395, 0.1906, 0.8395, 0.1906, 0.8329, 0.2332, 0.8108, 0.2131, 0.8446, 0.3902, 0.7803, 0.3623, 0.8039, 0.3272, 0.8039, 0.3272, 0.8607, 0.3585, 0.8446, 0.3902, 0.8648, 0.3239, 0.8191, 0.2925, 0.8283, 0.2614, 0.8283, 0.2614, 0.8648, 0.2945, 0.8648, 0.3239, 0.8607, 0.3585, 0.8039, 0.3272, 0.8191, 0.2925, 0.8191, 0.2925, 0.8648, 0.3239, 0.8607, 0.3585, 0.8648, 0.2945, 0.8283, 0.2614, 0.8329, 0.2332, 0.8329, 0.2332, 0.8631, 0.2683, 0.8648, 0.2945, 0.8329, 0.2332, 0.8395, 0.1906, 0.8657, 0.2293, 0.8657, 0.2293, 0.8631, 0.2683, 0.8329, 0.2332, 0.8941, 0.4445, 0.8446, 0.3902, 0.8607, 0.3585, 0.8607, 0.3585, 0.9402, 0.4357, 0.8941, 0.4445, 0.9328, 0.3871, 0.8648, 0.3239, 0.8648, 0.2945, 0.8648, 0.2945, 0.9216, 0.3506, 0.9328, 0.3871, 0.9402, 0.4357, 0.8607, 0.3585, 0.8648, 0.3239, 0.8648, 0.3239, 0.9328, 0.3871, 0.9402, 0.4357, 0.9216, 0.3506, 0.8648, 0.2945, 0.8631, 0.2683, 0.8631, 0.2683, 0.9116, 0.3209, 0.9216, 0.3506, 0.8631, 0.2683, 0.8657, 0.2293, 0.9069, 0.2798, 0.9069, 0.2798, 0.9116, 0.3209, 0.8631, 0.2683, 0.8831, 0.5514, 0.8941, 0.4445, 0.9402, 0.4357, 0.9402, 0.4357, 0.933, 0.5679, 0.8831, 0.5514, 0.8134, 0.5012, 0.8033, 0.4971, 0.8087, 0.4866, 0.8087, 0.4866, 0.8198, 0.4815, 0.8134, 0.5012, 0.5887, 0.3775, 0.5865, 0.3448, 0.6229, 0.3201, 0.9328, 0.3871, 0.9216, 0.3506, 0.9588, 0.3946, 0.9588, 0.3946, 0.9782, 0.4416, 0.9328, 0.3871, 0.6056, 0.8503, 0.7526, 0.8354, 0.7502, 0.9184, 0.7502, 0.9184, 0.6039, 0.942, 0.6056, 0.8503, 0.9755, 0.7776, 0.0, 0.0, 0.9103, 0.7978, 0.6544, 0.1646, 0.649, 0.1691, 0.0, 0.0, 0.0, 0.0, 0.7345, 0.1294, 0.691, 0.1387, 0.5943, 0.09032, 0.5943, 0.09032, 0.6117, 0.05748, 0.7345, 0.1294, 0.0, 0.0, 0.5691, 0.2178, 0.5544, 0.2481, 0.0, 0.0, 0.0, 0.0, 0.5, 0.2429, 0.6277, 0.4782, 0.6171, 0.4754, 0.6321, 0.4734, 0.6003, 0.6382, 0.5, 0.6358, 0.5, 0.5684, 0.5, 0.5684, 0.5716, 0.5654, 0.6003, 0.6382, 0.6003, 0.6382, 0.5716, 0.5654, 0.6766, 0.5912, 0.6069, 0.5209, 0.6821, 0.5406, 0.6766, 0.5912, 0.5716, 0.5654, 0.6821, 0.5406, 0.6069, 0.5209, 0.6197, 0.5023, 0.6786, 0.5123, 0.858, 0.522, 0.7992, 0.5415, 0.7802, 0.5128, 0.8268, 0.5037, 0.7802, 0.5128, 0.7684, 0.5103, 0.8134, 0.5012, 0.8268, 0.5037, 0.7669, 0.5031, 0.8033, 0.4971, 0.8134, 0.5012, 0.7684, 0.5103, 0.7992, 0.5415, 0.7481, 0.5508, 0.7341, 0.5217, 0.7802, 0.5128, 0.7341, 0.5217, 0.7268, 0.5187, 0.7684, 0.5103, 0.7802, 0.5128, 0.7255, 0.5099, 0.7669, 0.5031, 0.7684, 0.5103, 0.7268, 0.5187, 0.6003, 0.6382, 0.6766, 0.5912, 0.7512, 0.6445, 0.7497, 0.5981, 0.8048, 0.5814, 0.7512, 0.6445, 0.7497, 0.5981, 0.7512, 0.6445, 0.6766, 0.5912, 0.6821, 0.5406, 0.7481, 0.5508, 0.7497, 0.5981, 0.6766, 0.5912, 0.691, 0.1387, 0.6651, 0.1538, 0.6134, 0.1303, 0.9116, 0.3209, 0.9069, 0.2798, 0.9476, 0.3432, 0.0, 0.0, 0.0, 0.0, 0.0, 0.0, 0.6435, 0.17, 0.5, 0.0, 0.6162, 0.01041, 0.6117, 0.05748, 0.5, 0.05219, 0.5865, 0.3448, 0.5375, 0.3626, 0.5379, 0.3352, 0.5379, 0.3352, 0.5914, 0.325, 0.5865, 0.3448, 0.5417, 0.3995, 0.5375, 0.3626, 0.5865, 0.3448, 0.5865, 0.3448, 0.5887, 0.3775, 0.5417, 0.3995, 0.5887, 0.3775, 0.0, 0.0, 0.6471, 0.3413, 0.6732, 0.3162, 0.6471, 0.3413, 0.6229, 0.3201, 0.6229, 0.3201, 0.6327, 0.296, 0.6732, 0.3162, 0.5878, 0.1343, 0.555, 0.1174, 0.6134, 0.1303, 0.6218, 0.1498, 0.5878, 0.1343, 0.6218, 0.1498, 0.0, 0.0, 0.5905, 0.1479, 0.5878, 0.1343, 0.5, 0.1273, 0.5, 0.1105, 0.555, 0.1174, 0.5, 0.1273, 0.5878, 0.1343, 0.5905, 0.1479, 0.5, 0.1428, 0.5, 0.1428, 0.5905, 0.1479, 0.5891, 0.1533, 0.5, 0.1489, 0.6327, 0.296, 0.6229, 0.3201, 0.6221, 0.3064, 0.5914, 0.325, 0.6221, 0.3064, 0.6229, 0.3201, 0.6229, 0.3201, 0.5865, 0.3448, 0.5914, 0.325, 0.5905, 0.1479, 0.0, 0.0, 0.0, 0.0, 0.0, 0.0])
_ca = me_head.color_attributes.new('Col', 'BYTE_COLOR', 'CORNER')
_ca.data.foreach_set('color', [1.0, 1.0, 1.0, 1.0, 1.0, 1.0, 1.0, 1.0, 1.0, 1.0, 1.0, 1.0, 1.0, 1.0, 1.0, 1.0, 1.0, 1.0, 1.0, 1.0, 1.0, 1.0, 1.0, 1.0, 1.0, 1.0, 1.0, 1.0, 1.0, 1.0, 1.0, 1.0, 1.0, 1.0, 1.0, 1.0, 1.0, 1.0, 1.0, 1.0, 1.0, 1.0, 1.0, 1.0, 1.0, 1.0, 1.0, 1.0, 1.0, 1.0, 1.0, 1.0, 1.0, 1.0, 1.0, 1.0, 1.0, 1.0, 1.0, 1.0, 1.0, 1.0, 1.0, 1.0, 1.0, 1.0, 1.0, 1.0, 1.0, 1.0, 1.0, 1.0, 1.0, 1.0, 1.0, 1.0, 1.0, 1.0, 1.0, 1.0, 1.0, 1.0, 1.0, 1.0, 1.0, 1.0, 1.0, 1.0, 1.0, 1.0, 1.0, 1.0, 1.0, 1.0, 1.0, 1.0, 1.0, 1.0, 1.0, 1.0, 1.0, 1.0, 1.0, 1.0, 1.0, 1.0, 1.0, 1.0, 1.0, 1.0, 1.0, 1.0, 1.0, 1.0, 1.0, 1.0, 1.0, 1.0, 1.0, 1.0, 1.0, 1.0, 1.0, 1.0, 1.0, 1.0, 1.0, 1.0, 1.0, 1.0, 1.0, 1.0, 1.0, 1.0, 1.0, 1.0, 1.0, 1.0, 1.0, 1.0, 1.0, 1.0, 1.0, 1.0, 1.0, 1.0, 1.0, 1.0, 1.0, 1.0, 1.0, 1.0, 1.0, 1.0, 1.0, 1.0, 1.0, 1.0, 1.0, 1.0, 1.0, 1.0, 1.0, 1.0, 1.0, 1.0, 1.0, 1.0, 1.0, 1.0, 1.0, 1.0, 1.0, 1.0, 1.0, 1.0, 1.0, 1.0, 1.0, 1.0, 1.0, 1.0, 1.0, 1.0, 1.0, 1.0, 1.0, 1.0, 1.0, 1.0, 1.0, 1.0, 1.0, 1.0, 1.0, 1.0, 1.0, 1.0, 1.0, 1.0, 1.0, 1.0, 1.0, 1.0, 1.0, 1.0, 1.0, 1.0, 1.0, 1.0, 1.0, 1.0, 1.0, 1.0, 1.0, 1.0, 1.0, 1.0, 1.0, 1.0, 1.0, 1.0, 1.0, 1.0, 1.0, 1.0, 1.0, 1.0, 1.0, 1.0, 1.0, 1.0, 1.0, 1.0, 1.0, 1.0, 1.0, 1.0, 1.0, 1.0, 1.0, 1.0, 1.0, 1.0, 1.0, 1.0, 1.0, 1.0, 1.0, 1.0, 1.0, 1.0, 1.0, 1.0, 1.0, 1.0, 1.0, 1.0, 1.0, 1.0, 1.0, 1.0, 1.0, 1.0, 1.0, 1.0, 1.0, 1.0, 1.0, 1.0, 1.0, 1.0, 1.0, 1.0, 1.0, 1.0, 1.0, 1.0, 1.0, 1.0, 1.0, 1.0, 1.0, 1.0, 1.0, 1.0, 1.0, 1.0, 1.0, 1.0, 1.0, 1.0, 1.0, 1.0, 1.0, 1.0, 1.0, 1.0, 1.0, 1.0, 1.0, 1.0, 1.0, 1.0, 1.0, 1.0, 1.0, 1.0, 1.0, 1.0, 1.0, 1.0, 1.0, 1.0, 1.0, 1.0, 1.0, 1.0, 1.0, 1.0, 1.0, 1.0, 1.0, 1.0, 1.0, 1.0, 1.0, 1.0, 1.0, 1.0, 1.0, 1.0, 1.0, 1.0, 1.0, 1.0, 1.0, 1.0, 1.0, 1.0, 1.0, 1.0, 1.0, 1.0, 1.0, 1.0, 1.0, 1.0, 1.0, 1.0, 1.0, 1.0, 1.0, 1.0, 1.0, 1.0, 1.0, 1.0, 1.0, 1.0, 1.0, 1.0, 1.0, 1.0, 1.0, 1.0, 1.0, 1.0, 1.0, 1.0, 1.0, 1.0, 1.0, 1.0, 1.0, 1.0, 1.0, 1.0, 1.0, 1.0, 1.0, 1.0, 1.0, 1.0, 1.0, 1.0, 1.0, 1.0, 1.0, 1.0, 1.0, 1.0, 1.0, 1.0, 1.0, 1.0, 1.0, 1.0, 1.0, 1.0, 1.0, 1.0, 1.0, 1.0, 1.0, 1.0, 1.0, 1.0, 1.0, 1.0, 1.0, 1.0, 1.0, 1.0, 1.0, 1.0, 1.0, 1.0, 1.0, 1.0, 1.0, 1.0, 1.0, 1.0, 1.0, 1.0, 1.0, 1.0, 1.0, 1.0, 1.0, 1.0, 1.0, 1.0, 1.0, 1.0, 1.0, 1.0, 1.0, 1.0, 1.0, 1.0, 1.0, 1.0, 1.0, 1.0, 1.0, 1.0, 1.0, 1.0, 1.0, 1.0, 1.0, 1.0, 1.0, 1.0, 1.0, 1.0, 1.0, 1.0, 1.0, 1.0, 1.0, 1.0, 1.0, 1.0, 1.0, 1.0, 1.0, 1.0, 1.0, 1.0, 1.0, 1.0, 1.0, 1.0, 1.0, 1.0, 1.0, 1.0, 1.0, 1.0, 1.0, 1.0, 1.0, 1.0, 1.0, 1.0, 1.0, 1.0, 1.0, 1.0, 1.0, 1.0, 1.0, 1.0, 1.0, 1.0, 1.0, 1.0, 1.0, 1.0, 1.0, 1.0, 1.0, 1.0, 1.0, 1.0, 1.0, 1.0, 1.0, 1.0, 1.0, 1.0, 1.0, 1.0, 1.0, 1.0, 1.0, 1.0, 1.0, 1.0, 1.0, 1.0, 1.0, 1.0, 1.0, 1.0, 1.0, 1.0, 1.0, 1.0, 1.0, 1.0, 1.0, 1.0, 1.0, 1.0, 1.0, 1.0, 1.0, 1.0, 1.0, 1.0, 1.0, 1.0, 1.0, 1.0, 1.0, 1.0, 1.0, 1.0, 1.0, 1.0, 1.0, 1.0, 1.0, 1.0, 1.0, 1.0, 1.0, 1.0, 1.0, 1.0, 1.0, 1.0, 1.0, 1.0, 1.0, 1.0, 1.0, 1.0, 1.0, 1.0, 1.0, 1.0, 1.0, 1.0, 1.0, 1.0, 1.0, 1.0, 1.0, 1.0, 1.0, 1.0, 1.0, 1.0, 1.0, 1.0, 1.0, 1.0, 1.0, 1.0, 1.0, 1.0, 1.0, 1.0, 1.0, 1.0, 1.0, 1.0, 1.0, 1.0, 1.0, 1.0, 1.0, 1.0, 1.0, 1.0, 1.0, 1.0, 1.0, 1.0, 1.0, 1.0, 1.0, 1.0, 1.0, 1.0, 1.0, 1.0, 1.0, 1.0, 1.0, 1.0, 1.0, 1.0, 1.0, 1.0, 1.0, 1.0, 1.0, 1.0, 1.0, 1.0, 1.0, 1.0, 1.0, 1.0, 1.0, 1.0, 1.0, 1.0, 1.0, 1.0, 1.0, 1.0, 1.0, 1.0, 1.0, 1.0, 1.0, 1.0, 1.0, 1.0, 1.0, 1.0, 1.0, 1.0, 1.0, 1.0, 1.0, 1.0, 1.0, 1.0, 1.0, 1.0, 1.0, 1.0, 1.0, 1.0, 1.0, 1.0, 1.0, 1.0, 1.0, 1.0, 1.0, 1.0, 1.0, 1.0, 1.0, 1.0, 1.0, 1.0, 1.0, 1.0, 1.0, 1.0, 1.0, 1.0, 1.0, 1.0, 1.0, 1.0, 1.0, 1.0, 1.0, 1.0, 1.0, 1.0, 1.0, 1.0, 1.0, 1.0, 1.0, 1.0, 1.0, 1.0, 1.0, 1.0, 1.0, 1.0, 1.0, 1.0, 1.0, 1.0, 1.0, 1.0, 1.0, 1.0, 1.0, 1.0, 1.0, 1.0, 1.0, 1.0, 1.0, 1.0, 1.0, 1.0, 1.0, 1.0, 1.0, 1.0, 1.0, 1.0, 1.0, 1.0, 1.0, 1.0, 1.0, 1.0, 1.0, 1.0, 1.0, 1.0, 1.0, 1.0, 1.0, 1.0, 1.0, 1.0, 1.0, 1.0, 1.0, 1.0, 1.0, 1.0, 1.0, 1.0, 1.0, 1.0, 1.0, 1.0, 1.0, 1.0, 1.0, 1.0, 1.0, 1.0, 1.0, 1.0, 1.0, 1.0, 1.0, 1.0, 1.0, 1.0, 1.0, 1.0, 1.0, 1.0, 1.0, 1.0, 1.0, 1.0, 1.0, 1.0, 1.0, 1.0, 1.0, 1.0, 1.0, 1.0, 1.0, 1.0, 1.0, 1.0, 1.0, 1.0, 1.0, 1.0, 1.0, 1.0, 1.0, 1.0, 1.0, 1.0, 1.0, 1.0, 1.0, 1.0, 1.0, 1.0, 1.0, 1.0, 1.0, 1.0, 1.0, 1.0, 1.0, 1.0, 1.0, 1.0, 1.0, 1.0, 1.0, 1.0, 1.0, 1.0, 1.0, 1.0, 1.0, 1.0, 1.0, 1.0, 1.0, 1.0, 1.0, 1.0, 1.0, 1.0, 1.0, 1.0, 1.0, 1.0, 1.0, 1.0, 1.0, 1.0, 1.0, 1.0, 1.0, 1.0, 1.0, 1.0, 1.0, 1.0, 1.0, 1.0, 1.0, 1.0, 1.0, 1.0, 1.0, 1.0, 1.0, 1.0, 1.0, 1.0, 1.0, 1.0, 1.0, 1.0, 1.0, 1.0, 1.0, 1.0, 1.0, 1.0, 1.0, 1.0, 1.0, 1.0, 1.0, 1.0, 1.0, 1.0, 1.0, 1.0, 1.0, 1.0, 1.0, 1.0, 1.0, 1.0, 1.0, 1.0, 1.0, 1.0, 1.0, 1.0, 1.0, 1.0, 1.0, 1.0, 1.0, 1.0, 1.0, 1.0, 1.0, 1.0, 1.0, 1.0, 1.0, 1.0, 1.0, 1.0, 1.0, 1.0, 1.0, 1.0, 1.0, 1.0, 1.0, 1.0, 1.0, 1.0, 1.0, 1.0, 1.0, 1.0, 1.0, 1.0, 1.0, 1.0, 1.0, 1.0, 1.0, 1.0, 1.0, 1.0, 1.0, 1.0, 1.0, 1.0, 1.0, 1.0, 1.0, 1.0, 1.0, 1.0, 1.0, 1.0, 1.0, 1.0, 1.0, 1.0, 1.0, 1.0, 1.0, 1.0, 1.0, 1.0, 1.0, 1.0, 1.0, 1.0, 1.0, 1.0, 1.0, 1.0, 1.0, 1.0, 1.0, 1.0, 1.0, 1.0, 1.0, 1.0, 1.0, 1.0, 1.0, 1.0, 1.0, 1.0, 1.0, 1.0, 1.0, 1.0, 1.0, 1.0, 1.0, 1.0, 1.0, 1.0, 1.0, 1.0, 1.0, 1.0, 1.0, 1.0, 1.0, 1.0, 1.0, 1.0, 1.0, 1.0, 1.0, 1.0, 1.0, 1.0, 1.0, 1.0, 1.0, 1.0, 1.0, 1.0, 1.0, 1.0, 1.0, 1.0, 1.0, 1.0, 1.0, 1.0, 1.0, 1.0, 1.0, 1.0, 1.0, 1.0, 1.0, 1.0, 1.0, 1.0, 1.0, 1.0, 1.0, 1.0, 1.0, 1.0, 1.0, 1.0, 1.0, 1.0, 1.0, 1.0, 1.0, 1.0, 1.0, 1.0, 1.0, 1.0, 1.0, 1.0, 1.0, 1.0, 1.0, 1.0, 1.0, 1.0, 1.0, 1.0, 1.0, 1.0, 1.0, 1.0, 1.0, 1.0, 1.0, 1.0, 1.0, 1.0, 1.0, 1.0, 1.0, 1.0, 1.0, 1.0, 1.0, 1.0, 1.0, 1.0, 1.0, 1.0, 1.0, 1.0, 1.0, 1.0, 1.0, 1.0, 1.0, 1.0, 1.0, 1.0, 1.0, 1.0, 1.0, 1.0, 1.0, 1.0, 1.0, 1.0, 1.0, 1.0, 1.0, 1.0, 1.0, 1.0, 1.0, 1.0, 1.0, 1.0, 1.0, 1.0, 1.0, 1.0, 1.0, 1.0, 1.0, 1.0, 1.0, 1.0, 1.0, 1.0, 1.0, 1.0, 1.0, 1.0, 1.0, 1.0, 1.0, 1.0, 1.0, 1.0, 1.0, 1.0, 1.0, 1.0, 1.0, 1.0, 1.0, 1.0, 1.0, 1.0, 1.0, 1.0, 1.0, 1.0, 1.0, 1.0, 1.0, 1.0, 1.0, 1.0, 1.0, 1.0, 1.0, 1.0, 1.0, 1.0, 1.0, 1.0, 1.0, 1.0, 1.0, 1.0, 1.0, 1.0, 1.0, 1.0, 1.0, 1.0, 1.0, 1.0, 1.0, 1.0, 1.0, 1.0, 1.0, 1.0, 1.0, 1.0, 1.0, 1.0, 1.0, 1.0, 1.0, 1.0, 1.0, 1.0, 1.0, 1.0, 1.0, 1.0, 1.0, 1.0, 1.0, 1.0, 1.0, 1.0, 1.0, 1.0, 1.0, 1.0, 1.0, 1.0, 1.0, 1.0, 1.0, 1.0, 1.0, 1.0, 1.0, 1.0, 1.0, 1.0, 1.0, 1.0, 1.0, 1.0, 1.0, 1.0, 1.0, 1.0, 1.0, 1.0, 1.0, 1.0, 1.0, 1.0, 1.0, 1.0, 1.0, 1.0, 1.0, 1.0, 1.0, 1.0, 1.0, 1.0, 1.0, 1.0, 1.0, 1.0, 1.0, 1.0, 1.0, 1.0, 1.0, 1.0, 1.0, 1.0, 1.0, 1.0, 1.0, 1.0, 1.0, 1.0, 1.0, 1.0, 1.0, 1.0, 1.0, 1.0, 1.0, 1.0, 1.0, 1.0, 1.0, 1.0, 1.0, 1.0, 1.0, 1.0, 1.0, 1.0, 1.0, 1.0, 1.0, 1.0, 1.0, 1.0, 1.0, 1.0, 1.0, 1.0, 1.0, 1.0, 1.0, 1.0, 1.0, 1.0, 1.0, 1.0, 1.0, 1.0, 1.0, 1.0, 1.0, 1.0, 1.0, 1.0, 1.0, 1.0, 1.0, 1.0, 1.0, 1.0, 1.0, 1.0, 1.0, 1.0, 1.0, 1.0, 1.0, 1.0, 1.0, 1.0, 1.0, 1.0, 1.0, 1.0, 1.0, 1.0, 1.0, 1.0, 1.0, 1.0, 1.0, 1.0, 1.0, 1.0, 1.0, 1.0, 1.0, 1.0, 1.0, 1.0, 1.0, 1.0, 1.0, 1.0, 1.0, 1.0, 1.0, 1.0, 1.0, 1.0, 1.0, 1.0, 1.0, 1.0, 1.0, 1.0, 1.0, 1.0, 1.0, 1.0, 1.0, 1.0, 1.0, 1.0, 1.0, 1.0, 1.0, 1.0, 1.0, 1.0, 1.0, 1.0, 1.0, 1.0, 1.0, 1.0, 1.0, 1.0, 1.0, 1.0, 1.0, 1.0, 1.0, 1.0, 1.0, 1.0, 1.0, 1.0, 1.0, 1.0, 1.0, 1.0, 1.0, 1.0, 1.0, 1.0, 1.0, 1.0, 1.0, 1.0, 1.0, 1.0, 1.0, 1.0, 1.0, 1.0, 1.0, 1.0, 1.0, 1.0, 1.0, 1.0, 1.0, 1.0, 1.0, 1.0, 1.0, 1.0, 1.0, 1.0, 1.0, 1.0, 1.0, 1.0, 1.0, 1.0, 1.0, 1.0, 1.0, 1.0, 1.0, 1.0, 1.0, 1.0, 1.0, 1.0, 1.0, 1.0, 1.0, 1.0, 1.0, 1.0, 1.0, 1.0, 1.0, 1.0, 1.0, 1.0, 1.0, 1.0, 1.0, 1.0, 1.0, 1.0, 1.0, 1.0, 1.0, 1.0, 1.0, 1.0, 1.0, 1.0, 1.0, 1.0, 1.0, 1.0, 1.0, 1.0, 1.0, 1.0, 1.0, 1.0, 1.0, 1.0, 1.0, 1.0, 1.0, 1.0, 1.0, 1.0, 1.0, 1.0, 1.0, 1.0, 1.0, 1.0, 1.0, 1.0, 1.0, 1.0, 1.0, 1.0, 1.0, 1.0, 1.0, 1.0, 1.0, 1.0, 1.0, 1.0, 1.0, 1.0, 1.0, 1.0, 1.0, 1.0, 1.0, 1.0, 1.0, 1.0, 1.0, 1.0, 1.0, 1.0, 1.0, 1.0, 1.0, 1.0, 1.0, 1.0, 1.0, 1.0, 1.0, 1.0, 1.0, 1.0, 1.0, 1.0, 1.0, 1.0, 1.0, 1.0, 1.0, 1.0, 1.0, 1.0, 1.0, 1.0, 1.0, 1.0, 1.0, 1.0, 1.0, 1.0, 1.0, 1.0, 1.0, 1.0, 1.0, 1.0, 1.0, 1.0, 1.0, 1.0, 1.0, 1.0, 1.0, 1.0, 1.0, 1.0, 1.0, 1.0, 1.0, 1.0, 1.0, 1.0, 1.0, 1.0, 1.0, 1.0, 1.0, 1.0, 1.0, 1.0, 1.0, 1.0, 1.0, 1.0, 1.0, 1.0, 1.0, 1.0, 1.0, 1.0, 1.0, 1.0, 1.0, 1.0, 1.0, 1.0, 1.0, 1.0, 1.0, 1.0, 1.0, 1.0, 1.0, 1.0, 1.0, 1.0, 1.0, 1.0, 1.0, 1.0, 1.0, 1.0, 1.0, 1.0, 1.0, 1.0, 1.0, 1.0, 1.0, 1.0, 1.0, 1.0, 1.0, 1.0, 1.0, 1.0, 1.0, 1.0, 1.0, 1.0, 1.0, 1.0, 1.0, 1.0, 1.0, 1.0, 1.0, 1.0, 1.0, 1.0, 1.0, 1.0, 1.0, 1.0, 1.0, 1.0, 1.0, 1.0, 1.0, 1.0, 1.0, 1.0, 1.0, 1.0, 1.0, 1.0, 1.0, 1.0, 1.0, 1.0, 1.0, 1.0, 1.0, 1.0, 1.0, 1.0, 1.0, 1.0, 1.0, 1.0, 1.0, 1.0, 1.0, 1.0, 1.0, 1.0, 1.0, 1.0, 1.0, 1.0, 1.0, 1.0, 1.0, 1.0, 1.0, 1.0, 1.0, 1.0, 1.0, 1.0, 1.0, 1.0, 1.0, 1.0, 1.0, 1.0, 1.0, 1.0, 1.0, 1.0, 1.0, 1.0, 1.0, 1.0, 1.0, 1.0, 1.0, 1.0, 1.0, 1.0, 1.0, 1.0, 1.0, 1.0, 1.0, 1.0, 1.0, 1.0, 1.0, 1.0, 1.0, 1.0, 1.0, 1.0, 1.0, 1.0, 1.0, 1.0, 1.0, 1.0, 1.0, 1.0, 1.0, 1.0, 1.0, 1.0, 1.0, 1.0, 1.0, 1.0, 1.0, 1.0, 1.0, 1.0, 1.0, 1.0, 1.0, 1.0, 1.0, 1.0, 1.0, 1.0, 1.0, 1.0, 1.0, 1.0, 1.0, 1.0, 1.0, 1.0, 1.0, 1.0, 1.0, 1.0, 1.0, 1.0, 1.0, 1.0, 1.0, 1.0, 1.0, 1.0, 1.0, 1.0, 1.0, 1.0, 1.0, 1.0, 1.0, 1.0, 1.0, 1.0, 1.0, 1.0, 1.0, 1.0, 1.0, 1.0, 1.0, 1.0, 1.0, 1.0, 1.0, 1.0, 1.0, 1.0, 1.0, 1.0, 1.0, 1.0, 1.0, 1.0, 1.0, 1.0, 1.0, 1.0, 1.0, 1.0, 1.0, 1.0, 1.0, 1.0, 1.0, 1.0, 1.0, 1.0, 1.0, 1.0, 1.0, 1.0, 1.0, 1.0, 1.0, 1.0, 1.0, 1.0, 1.0, 1.0, 1.0, 1.0, 1.0, 1.0, 1.0, 1.0, 1.0, 1.0, 1.0, 1.0, 1.0, 1.0, 1.0, 1.0, 1.0, 1.0, 1.0, 1.0, 1.0, 1.0, 1.0, 1.0, 1.0, 1.0, 1.0, 1.0, 1.0, 1.0, 1.0, 1.0, 1.0, 1.0, 1.0, 1.0, 1.0, 1.0, 1.0, 1.0, 1.0, 1.0, 1.0, 1.0, 1.0, 1.0, 1.0, 1.0, 1.0, 1.0, 1.0, 1.0, 1.0, 1.0, 1.0, 1.0, 1.0, 1.0, 1.0, 1.0, 1.0, 1.0, 1.0, 1.0, 1.0, 1.0, 1.0, 1.0, 1.0, 1.0, 1.0, 1.0, 1.0, 1.0, 1.0, 1.0, 1.0, 1.0, 1.0, 1.0, 1.0, 1.0, 1.0, 1.0, 1.0, 1.0, 1.0, 1.0, 1.0, 1.0, 1.0, 1.0, 1.0, 1.0, 1.0, 1.0, 1.0, 1.0, 1.0, 1.0, 1.0, 1.0, 1.0, 1.0, 1.0, 1.0, 1.0, 1.0, 1.0, 1.0, 1.0, 1.0, 1.0, 1.0, 1.0, 1.0, 1.0, 1.0, 1.0, 1.0, 1.0, 1.0, 1.0, 1.0, 1.0, 1.0, 1.0, 1.0, 1.0, 1.0, 1.0, 1.0, 1.0, 1.0, 1.0, 1.0, 1.0, 1.0, 1.0, 1.0, 1.0, 1.0, 1.0, 1.0, 1.0, 1.0, 1.0, 1.0, 1.0, 1.0, 1.0, 1.0, 1.0, 1.0, 1.0, 1.0, 1.0, 1.0, 1.0, 1.0, 1.0, 1.0, 1.0, 1.0, 1.0, 1.0, 1.0, 1.0, 1.0, 1.0, 1.0, 1.0, 1.0, 1.0, 1.0, 1.0, 1.0, 1.0, 1.0, 1.0, 1.0, 1.0, 1.0, 1.0, 1.0, 1.0, 1.0, 1.0, 1.0, 1.0, 1.0, 1.0, 1.0, 1.0, 1.0, 1.0, 1.0, 1.0, 1.0, 1.0, 1.0, 1.0, 1.0, 1.0, 1.0, 1.0, 1.0, 1.0, 1.0, 1.0, 1.0, 1.0, 1.0, 1.0, 1.0, 1.0, 1.0, 1.0, 1.0, 1.0, 1.0, 1.0, 1.0, 1.0, 1.0, 1.0, 1.0, 1.0, 1.0, 1.0, 1.0, 1.0, 1.0, 1.0, 1.0, 1.0, 1.0, 1.0, 1.0, 1.0, 1.0, 1.0, 1.0, 1.0, 1.0, 1.0, 1.0, 1.0, 1.0, 1.0, 1.0, 1.0, 1.0, 1.0, 1.0, 1.0, 1.0, 1.0, 1.0, 1.0, 1.0, 1.0, 1.0, 1.0, 1.0, 1.0, 1.0, 1.0, 1.0, 1.0, 1.0, 1.0, 1.0, 1.0, 1.0, 1.0, 1.0, 1.0, 1.0, 1.0, 1.0, 1.0, 1.0, 1.0, 1.0, 1.0, 1.0, 1.0, 1.0, 1.0, 1.0, 1.0, 1.0, 1.0, 1.0, 1.0, 1.0, 1.0, 1.0, 1.0, 1.0, 1.0, 1.0, 1.0, 1.0, 1.0, 1.0, 1.0, 1.0, 1.0, 1.0, 1.0, 1.0, 1.0, 1.0, 1.0, 1.0, 1.0, 1.0, 1.0, 1.0, 1.0, 1.0, 1.0, 1.0, 1.0, 1.0, 1.0, 1.0, 1.0, 1.0, 1.0, 1.0, 1.0, 1.0, 1.0, 1.0, 1.0, 1.0, 1.0, 1.0, 1.0, 1.0, 1.0, 1.0, 1.0, 1.0, 1.0, 1.0, 1.0, 1.0, 1.0, 1.0, 1.0, 1.0, 1.0, 1.0, 1.0, 1.0, 1.0, 1.0, 1.0, 1.0, 1.0, 1.0, 1.0, 1.0, 1.0, 1.0, 1.0, 1.0, 1.0, 1.0, 1.0, 1.0, 1.0, 1.0, 1.0, 1.0, 1.0, 1.0, 1.0, 1.0, 1.0, 1.0, 1.0, 1.0, 1.0, 1.0, 1.0, 1.0, 1.0, 1.0, 1.0, 1.0, 1.0, 1.0, 1.0, 1.0, 1.0, 1.0, 1.0, 1.0, 1.0, 1.0, 1.0, 1.0, 1.0, 1.0, 1.0, 1.0, 1.0, 1.0, 1.0, 1.0, 1.0, 1.0, 1.0, 1.0, 1.0, 1.0, 1.0, 1.0, 1.0, 1.0, 1.0, 1.0, 1.0, 1.0, 1.0, 1.0, 1.0, 1.0, 1.0, 1.0, 1.0, 1.0, 1.0, 1.0, 1.0, 1.0, 1.0, 1.0, 1.0, 1.0, 1.0, 1.0, 1.0, 1.0, 1.0, 1.0, 1.0, 1.0, 1.0, 1.0, 1.0, 1.0, 1.0, 1.0, 1.0, 1.0, 1.0, 1.0, 1.0, 1.0, 1.0, 1.0, 1.0, 1.0, 1.0, 1.0, 1.0, 1.0, 1.0, 1.0, 1.0, 1.0, 1.0, 1.0, 1.0, 1.0, 1.0, 1.0, 1.0, 1.0, 1.0, 1.0, 1.0, 1.0, 1.0, 1.0, 1.0, 1.0, 1.0, 1.0, 1.0, 1.0, 1.0, 1.0, 1.0, 1.0, 1.0, 1.0, 1.0, 1.0, 1.0, 1.0, 1.0, 1.0, 1.0, 1.0, 1.0, 1.0, 1.0, 1.0, 1.0, 1.0, 1.0, 1.0, 1.0, 1.0, 1.0, 1.0, 1.0, 1.0, 1.0, 1.0, 1.0, 1.0, 1.0, 1.0, 1.0, 1.0, 1.0, 1.0, 1.0, 1.0, 1.0, 1.0, 1.0, 1.0, 1.0, 1.0, 1.0, 1.0, 1.0, 1.0, 1.0, 1.0, 1.0, 1.0, 1.0, 1.0, 1.0, 1.0, 1.0, 1.0, 1.0, 1.0, 1.0, 1.0, 1.0, 1.0, 1.0, 1.0, 1.0, 1.0, 1.0, 1.0, 1.0, 1.0, 1.0, 1.0, 1.0, 1.0, 1.0, 1.0, 1.0, 1.0, 1.0, 1.0, 1.0, 1.0, 1.0, 1.0, 1.0, 1.0, 1.0, 1.0, 1.0, 1.0, 1.0, 1.0, 1.0, 1.0, 1.0, 1.0, 1.0, 1.0, 1.0, 1.0, 1.0, 1.0, 1.0, 1.0, 1.0, 1.0, 1.0, 1.0, 1.0, 1.0, 1.0, 1.0, 1.0, 1.0, 1.0, 1.0, 1.0, 1.0, 1.0, 1.0, 1.0, 1.0, 1.0, 1.0, 1.0, 1.0, 1.0, 1.0, 1.0, 1.0, 1.0, 1.0, 1.0, 1.0, 1.0, 1.0, 1.0, 1.0, 1.0, 1.0, 1.0, 1.0, 1.0, 1.0, 1.0, 1.0, 1.0, 1.0, 1.0, 1.0, 1.0, 1.0, 1.0, 1.0, 1.0, 1.0, 1.0, 1.0, 1.0, 1.0, 1.0, 1.0, 1.0, 1.0, 1.0, 1.0, 1.0, 1.0, 1.0, 1.0, 1.0, 1.0, 1.0, 1.0, 1.0, 1.0, 1.0, 1.0, 1.0, 1.0, 1.0, 1.0, 1.0, 1.0, 1.0, 1.0, 1.0, 1.0, 1.0, 1.0, 1.0, 1.0, 1.0, 1.0, 1.0, 1.0, 1.0, 1.0, 1.0, 1.0, 1.0, 1.0, 1.0, 1.0, 1.0, 1.0, 1.0, 1.0, 1.0, 1.0, 1.0, 1.0, 1.0, 1.0, 1.0, 1.0, 1.0, 1.0, 1.0, 1.0, 1.0, 1.0, 1.0, 1.0, 1.0, 1.0, 1.0, 1.0, 1.0, 1.0, 1.0, 1.0, 1.0, 1.0, 1.0, 1.0, 1.0, 1.0, 1.0, 1.0, 1.0, 1.0, 1.0, 1.0, 1.0, 1.0, 1.0, 1.0, 1.0, 1.0, 1.0, 1.0, 1.0, 1.0, 1.0, 1.0, 1.0, 1.0, 1.0, 1.0, 1.0, 1.0, 1.0, 1.0, 1.0, 1.0, 1.0, 1.0, 1.0, 1.0, 1.0, 1.0, 1.0, 1.0, 1.0, 1.0, 1.0, 1.0, 1.0, 1.0, 1.0, 1.0, 1.0, 1.0, 1.0, 1.0, 1.0, 1.0, 1.0, 1.0, 1.0, 1.0, 1.0, 1.0, 1.0, 1.0, 1.0, 1.0, 1.0, 1.0, 1.0, 1.0, 1.0, 1.0, 1.0, 1.0, 1.0, 1.0, 1.0, 1.0, 1.0, 1.0, 1.0, 1.0, 1.0, 1.0, 1.0, 1.0, 1.0, 1.0, 1.0, 1.0, 1.0, 1.0, 1.0, 1.0, 1.0, 1.0, 1.0, 1.0, 1.0, 1.0, 1.0, 1.0, 1.0, 1.0, 1.0, 1.0, 1.0, 1.0, 1.0, 1.0, 1.0, 1.0, 1.0, 1.0, 1.0, 1.0, 1.0, 1.0, 1.0, 1.0, 1.0, 1.0, 1.0, 1.0, 1.0, 1.0, 1.0, 1.0, 1.0, 1.0, 1.0, 1.0, 1.0, 1.0, 1.0, 1.0, 1.0, 1.0, 1.0, 1.0, 1.0, 1.0, 1.0, 1.0, 1.0, 1.0, 1.0, 1.0, 1.0, 1.0, 1.0, 1.0, 1.0, 1.0, 1.0, 1.0, 1.0, 1.0, 1.0, 1.0, 1.0, 1.0, 1.0, 1.0, 1.0, 1.0, 1.0, 1.0, 1.0, 1.0, 1.0, 1.0, 1.0, 1.0, 1.0, 1.0, 1.0, 1.0, 1.0, 1.0, 1.0, 1.0, 1.0, 1.0, 1.0, 1.0, 1.0, 1.0, 1.0, 1.0, 1.0, 1.0, 1.0, 1.0, 1.0, 1.0, 1.0, 1.0, 1.0, 1.0, 1.0, 1.0, 1.0, 1.0, 1.0, 1.0, 1.0, 1.0, 1.0, 1.0, 1.0, 1.0, 1.0, 1.0, 1.0, 1.0, 1.0, 1.0, 1.0, 1.0, 1.0, 1.0, 1.0, 1.0, 1.0, 1.0, 1.0, 1.0, 1.0, 1.0, 1.0, 1.0, 1.0, 1.0, 1.0, 1.0, 1.0, 1.0, 1.0, 1.0, 1.0, 1.0, 1.0, 1.0, 1.0, 1.0, 1.0, 1.0, 1.0, 1.0, 1.0, 1.0, 1.0, 1.0, 1.0, 1.0, 1.0, 1.0, 1.0, 1.0, 1.0, 1.0, 1.0, 1.0, 1.0, 1.0, 1.0, 1.0, 1.0, 1.0, 1.0, 1.0, 1.0, 1.0, 1.0, 1.0, 1.0, 1.0, 1.0, 1.0, 1.0, 1.0, 1.0, 1.0, 1.0, 1.0, 1.0, 1.0, 1.0, 1.0, 1.0, 1.0, 1.0, 1.0, 1.0, 1.0, 1.0, 1.0, 1.0, 1.0, 1.0, 1.0, 1.0, 1.0, 1.0, 1.0, 1.0, 1.0, 1.0, 1.0, 1.0, 1.0, 1.0, 1.0, 1.0, 1.0, 1.0, 1.0, 1.0, 1.0, 1.0, 1.0, 1.0, 1.0, 1.0, 1.0, 1.0, 1.0, 1.0, 1.0, 1.0, 1.0, 1.0, 1.0, 1.0, 1.0, 1.0, 1.0, 1.0, 1.0, 1.0, 1.0, 1.0, 1.0, 1.0, 1.0, 1.0, 1.0, 1.0, 1.0, 1.0, 1.0, 1.0, 1.0, 1.0, 1.0, 1.0, 1.0, 1.0, 1.0, 1.0, 1.0, 1.0, 1.0, 1.0, 1.0, 1.0, 1.0, 1.0, 1.0, 1.0, 1.0, 1.0, 1.0, 1.0, 1.0, 1.0, 1.0, 1.0, 1.0, 1.0, 1.0, 1.0, 1.0, 1.0, 1.0, 1.0, 1.0, 1.0, 1.0, 1.0, 1.0, 1.0, 1.0, 1.0, 1.0, 1.0, 1.0, 1.0, 1.0, 1.0, 1.0, 1.0, 1.0, 1.0, 1.0, 1.0, 1.0, 1.0, 1.0, 1.0, 1.0, 1.0, 1.0, 1.0, 1.0, 1.0, 1.0, 1.0, 1.0, 1.0, 1.0, 1.0, 1.0, 1.0, 1.0, 1.0, 1.0, 1.0, 1.0, 1.0, 1.0, 1.0, 1.0, 1.0, 1.0, 1.0, 1.0, 1.0, 1.0, 1.0, 1.0, 1.0, 1.0, 1.0, 1.0, 1.0, 1.0, 1.0, 1.0, 1.0, 1.0, 1.0, 1.0, 1.0, 1.0, 1.0, 1.0, 1.0, 1.0, 1.0, 1.0, 1.0, 1.0, 1.0, 1.0, 1.0, 1.0, 1.0, 1.0, 1.0, 1.0, 1.0, 1.0, 1.0, 1.0, 1.0, 1.0, 1.0, 1.0, 1.0, 1.0, 1.0, 1.0, 1.0, 1.0, 1.0, 1.0, 1.0, 1.0, 1.0, 1.0, 1.0, 1.0, 1.0, 1.0, 1.0, 1.0, 1.0, 1.0, 1.0, 1.0, 1.0, 1.0, 1.0, 1.0, 1.0, 1.0, 1.0, 1.0, 1.0, 1.0, 1.0, 1.0, 1.0, 1.0, 1.0, 1.0, 1.0, 1.0, 1.0, 1.0, 1.0, 1.0, 1.0, 1.0, 1.0, 1.0, 1.0, 1.0, 1.0, 1.0, 1.0, 1.0, 1.0, 1.0, 1.0, 1.0, 1.0, 1.0, 1.0, 1.0, 1.0, 1.0, 1.0, 1.0, 1.0, 1.0, 1.0, 1.0, 1.0, 1.0, 1.0, 1.0, 1.0, 1.0, 1.0, 1.0, 1.0, 1.0, 1.0, 1.0, 1.0, 1.0, 1.0, 1.0, 1.0, 1.0, 1.0, 1.0, 1.0, 1.0, 1.0, 1.0, 1.0, 1.0, 1.0, 1.0, 1.0, 1.0, 1.0, 1.0, 1.0, 1.0, 1.0, 1.0, 1.0, 1.0, 1.0, 1.0, 1.0, 1.0, 1.0, 1.0, 1.0, 1.0, 1.0, 1.0, 1.0, 1.0, 1.0, 1.0, 1.0, 1.0, 1.0, 1.0, 1.0, 1.0, 1.0, 1.0, 1.0, 1.0, 1.0, 1.0, 1.0, 1.0, 1.0, 1.0, 1.0, 1.0, 1.0, 1.0, 1.0, 1.0, 1.0, 1.0, 1.0, 1.0, 1.0, 1.0, 1.0, 1.0, 1.0, 1.0, 1.0, 1.0, 1.0, 1.0, 1.0, 1.0, 1.0, 1.0, 1.0, 1.0, 1.0, 1.0, 1.0, 1.0, 1.0, 1.0, 1.0, 1.0, 1.0, 1.0, 1.0, 1.0, 1.0, 1.0, 1.0, 1.0, 1.0, 1.0, 1.0, 1.0, 1.0, 1.0, 1.0, 1.0, 1.0, 1.0, 1.0, 1.0, 1.0, 1.0, 1.0, 1.0, 1.0, 1.0, 1.0, 1.0, 1.0, 1.0, 1.0, 1.0, 1.0, 1.0, 1.0, 1.0, 1.0, 1.0, 1.0, 1.0, 1.0, 1.0, 1.0, 1.0, 1.0, 1.0, 1.0, 1.0, 1.0, 1.0, 1.0, 1.0, 1.0, 1.0, 1.0, 1.0, 1.0, 1.0, 1.0, 1.0, 1.0, 1.0, 1.0, 1.0, 1.0, 1.0, 1.0, 1.0, 1.0, 1.0, 1.0, 1.0, 1.0, 1.0, 1.0, 1.0, 1.0, 1.0, 1.0, 1.0, 1.0, 1.0, 1.0, 1.0, 1.0, 1.0, 1.0, 1.0, 1.0, 1.0, 1.0, 1.0, 1.0, 1.0, 1.0, 1.0, 1.0, 1.0, 1.0, 1.0, 1.0, 1.0, 1.0, 1.0, 1.0, 1.0, 1.0, 1.0, 1.0, 1.0, 1.0, 1.0, 1.0, 1.0, 1.0, 1.0, 1.0, 1.0, 1.0, 1.0, 1.0, 1.0, 1.0, 1.0, 1.0, 1.0, 1.0, 1.0, 1.0, 1.0, 1.0, 1.0, 1.0, 1.0, 1.0, 1.0, 1.0, 1.0, 1.0, 1.0, 1.0, 1.0, 1.0, 1.0, 1.0, 1.0, 1.0, 1.0, 1.0, 1.0, 1.0, 1.0, 1.0, 1.0, 1.0, 1.0, 1.0, 1.0, 1.0, 1.0, 1.0, 1.0, 1.0, 1.0, 1.0, 1.0, 1.0, 1.0, 1.0, 1.0, 1.0, 1.0, 1.0, 1.0, 1.0, 1.0, 1.0, 1.0, 1.0, 1.0, 1.0, 1.0, 1.0, 1.0, 1.0, 1.0, 1.0, 1.0, 1.0, 1.0, 1.0, 1.0, 1.0, 1.0, 1.0, 1.0, 1.0, 1.0, 1.0, 1.0, 1.0, 1.0, 1.0, 1.0, 1.0, 1.0, 1.0, 1.0, 1.0, 1.0, 1.0, 1.0, 1.0, 1.0, 1.0, 1.0, 1.0, 1.0, 1.0, 1.0, 1.0, 1.0, 1.0, 1.0, 1.0])
me_head.materials.append(mat_06___default)
me_head.use_remesh_preserve_volume = False
me_head.use_remesh_preserve_attributes = False
me_head.use_mirror_vertex_groups = False
me_head.update()
me_untitled_untitled_001 = bpy.data.meshes.new('untitled_untitled.001')
me_untitled_untitled_001.from_pydata([(0.4374, 0.5792, 0.1364), (0.3097, 0.2225, 0.1162), (0.3701, 0.2486, 0.2128), (0.3099, 0.1506, 0.2632), (0.2322, 0.1574, 0.1568), (0.1831, 0.1599, 0.148), (0.1795, 0.07489, 0.2777), (0.07284, 0.04767, 0.2393), (0.1422, 0.1754, 0.1135), (6.663e-16, 0.04032, 0.08837), (0.1857, 0.1567, 0.09272), (0.2297, 0.1619, 0.0869), (0.4362, 0.5724, -0.01401), (6.663e-16, 0.0, 0.0), (0.4104, 0.53, -0.1863), (6.663e-16, -0.06995, -0.1035), (0.1074, 0.0861, -0.1759), (6.52e-16, 0.01697, -0.2085), (0.03386, -0.03478, -0.1775), (0.3822, 0.4464, -0.3111), (0.3185, 0.3121, -0.4287), (0.1541, 0.1184, -0.346), (0.229, 0.2083, -0.5102), (0.1266, 0.08467, -0.4083), (0.1182, 0.1052, -0.5897), (0.07724, 0.06353, -0.4293), (6.663e-16, 0.07017, -0.6053), (6.663e-16, 0.03551, -0.4403), (0.08932, 0.0363, -0.2892), (0.04027, 0.02056, -0.282), (-5.111e-13, 0.01367, -0.2889), (6.52e-16, 0.03031, -0.3293), (0.0665, 0.0492, -0.3302), (0.06631, 0.06757, -0.3813), (6.52e-16, 0.03881, -0.3829), (0.2772, 0.181, 0.1459), (0.2797, 0.1889, 0.09599), (0.125, 0.09647, -0.1272), (0.07683, 0.07184, -0.0414), (0.4293, 0.5725, 0.2308), (0.3908, 0.5159, 0.447), (0.3286, 0.4387, 0.5511), (0.1195, 0.3172, 0.6298), (6.52e-16, 0.2955, 0.6365)], [(19, 20), (12, 14), (29, 30), (20, 22), (2, 3), (13, 15), (11, 36), (21, 23), (14, 19), (31, 32), (3, 6), (22, 24), (28, 29), (1, 36), (8, 10), (21, 28), (23, 25), (33, 34), (5, 8), (1, 35), (0, 12), (6, 7), (9, 13), (21, 33), (4, 5), (17, 18), (10, 11), (25, 27), (21, 32), (16, 18), (24, 26), (4, 35), (37, 16), (38, 37), (40, 41), (42, 41), (39, 40), (42, 43)], [])
_uv = me_untitled_untitled_001.uv_layers.new(name='UVMap')
_uv.uv.foreach_set('vector', [])
me_untitled_untitled_001.materials.append(mat_material_001)
me_untitled_untitled_001.use_remesh_preserve_volume = False
me_untitled_untitled_001.use_remesh_preserve_attributes = False
me_untitled_untitled_001.use_mirror_vertex_groups = False
me_untitled_untitled_001.update()

# ---- objects
ob_back = bpy.data.objects.new('Back', me_head_001)
ob_eye___mounth = bpy.data.objects.new('Eye & Mounth', me_plane)
ob_head = bpy.data.objects.new('Head', me_head)
ob_feature_points = bpy.data.objects.new('feature points', me_untitled_untitled_001)

# ---- transforms, parenting, visibility, modifiers, constraints
ob_back.location = (6.52e-16, 0.0, 0.0)
ob_back.lineart.crease_threshold = 0.0
ob_eye___mounth.location = (0.0, 0.0, 0.0)
ob_eye___mounth.lineart.crease_threshold = 0.0
_m = ob_eye___mounth.modifiers.new('Mirror', 'MIRROR')
ob_head.location = (6.52e-16, 0.0, 0.0)
ob_head.lineart.crease_threshold = 0.0
_m = ob_head.modifiers.new('Mirror', 'MIRROR')
ob_feature_points.location = (0.0, 0.0, 0.0)
ob_feature_points.lineart.crease_threshold = 0.0
_m = ob_feature_points.modifiers.new('Mirror', 'MIRROR')
_m = ob_feature_points.modifiers.new('Auto Smooth', 'NODES')
_m.node_group = ng_auto_smooth
_gi = [s.identifier for s in ng_auto_smooth.interface.items_tree if s.item_type == 'SOCKET' and s.in_out == 'INPUT']
_m[_gi[1]] = 30.0  # Angle

# ---- collection membership
col_collection_1.objects.link(ob_back)
col_collection_1.objects.link(ob_eye___mounth)
col_collection_1.objects.link(ob_head)
col_collection_1.objects.link(ob_feature_points)

# ---- scene / render settings (as saved in the file)
scene.frame_start = 1; scene.frame_end = 250; scene.frame_set(1)
scene.render.engine = 'BLENDER_EEVEE_NEXT'
scene.render.resolution_percentage = 50
scene.render.dither_intensity = 0.0
scene.cycles.use_denoising = False
scene.cycles.samples = 10
scene.cycles.sampling_pattern = 'TABULATED_SOBOL'
scene.cycles.light_sampling_threshold = 0.0
scene.cycles.use_adaptive_sampling = False
scene.cycles.use_light_tree = False
scene.cycles.blur_glossy = 0.0
scene.cycles.pixel_filter_type = 'GAUSSIAN'
scene.cycles.sample_clamp_indirect = 0.0
scene.view_settings.view_transform = 'Standard'
bpy.context.view_layer.update()

# ---- added for rendering (the .blend has no active camera and no usable light): camera, sun
cam_auto = bpy.data.cameras.new('AutoCamera')
cam_auto.lens = 50.0
cam_auto.sensor_width = 36.0
cam_auto.clip_end = 1000.0
ob_auto_camera = bpy.data.objects.new('AutoCamera', cam_auto)
scene.collection.objects.link(ob_auto_camera)
ob_auto_camera.location = (1.53018, -1.58193, 1.23975)
ob_auto_camera.rotation_euler = (1.09748, -7.21219e-08, 0.694738)
scene.camera = ob_auto_camera
light_auto_sun = bpy.data.lights.new('AutoSun', 'SUN')
light_auto_sun.energy = 3.0
light_auto_sun.angle = 0.0523599
ob_auto_sun = bpy.data.objects.new('AutoSun', light_auto_sun)
scene.collection.objects.link(ob_auto_sun)
ob_auto_sun.rotation_euler = (0.872665, 0.174533, 0.523599)
bpy.context.view_layer.update()

